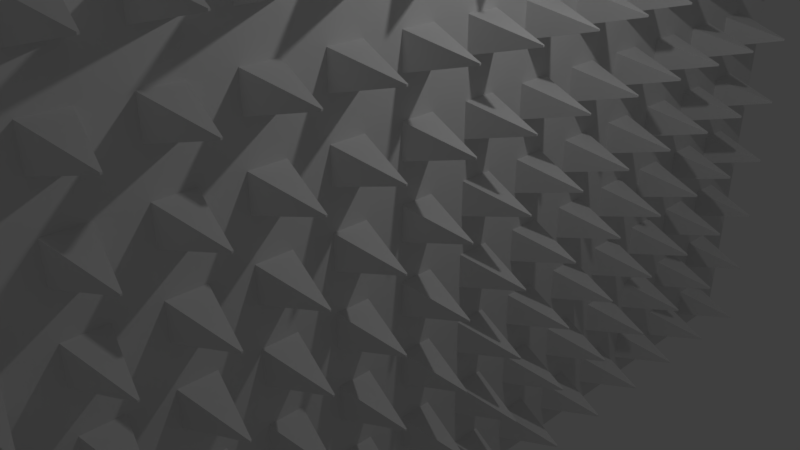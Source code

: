# Source: Spike_Wall.blend  (saved by Blender 2.79.0; exported with 4.5.12 LTS)
import bpy
from mathutils import Matrix  # noqa: F401  (used for matrix-valued properties, if any)

bpy.ops.wm.read_factory_settings(use_empty=True)
scene = bpy.context.scene
scene.name = 'Scene'

# ---- collections
col_collection_1 = bpy.data.collections.new('Collection 1'); scene.collection.children.link(col_collection_1)

# ---- materials (node trees are filled in below, after node groups)
mat_material = bpy.data.materials.new('Material')
mat_material.alpha_threshold = 0.0
mat_material.use_transparent_shadow = False
mat_material.roughness = 0.5
mat_material.line_color = (0.0, 0.0, 0.0, 1.0)

# ---- material node trees

# ---- world
world_world = bpy.data.worlds.new('World'); scene.world = world_world
world_world.color = (0.05088, 0.05088, 0.05088)
world_world.use_sun_shadow = False
world_world.sun_shadow_jitter_overblur = 0.0
world_world.cycles.sampling_method = 'MANUAL'

# ---- cameras
cam_camera = bpy.data.cameras.new('Camera')
cam_camera.clip_end = 100.0
cam_camera.lens = 35.0
cam_camera.sensor_width = 32.0
cam_camera.sensor_height = 18.0
cam_camera.ortho_scale = 7.314
cam_camera.dof.focus_distance = 0.0
cam_camera.dof.aperture_fstop = 128.0

# ---- lights
light_lamp = bpy.data.lights.new('Lamp', 'POINT')
light_lamp.transmission_factor = 0.0
light_lamp.cutoff_distance = 30.0
light_lamp.energy = 100.0
light_lamp.shadow_buffer_clip_start = 1.001
light_lamp.shadow_soft_size = 0.1
light_lamp.shadow_maximum_resolution = 0.006
light_lamp.use_absolute_resolution = True

# ---- meshes
me_cube_001 = bpy.data.meshes.new('Cube.001')
me_cube_001.from_pydata([(-0.8569, -7.499, 3.704), (-0.8569, -7.499, 4.343), (-0.8569, -6.86, 3.704), (-0.8569, -6.86, 4.343), (0.3609, -7.19, 4.012), (0.3609, -7.19, 4.034), (0.3609, -7.168, 4.012), (0.3609, -7.168, 4.034), (-0.8569, -6.499, 3.704), (-0.8569, -6.499, 4.343), (-0.8569, -5.86, 3.704), (-0.8569, -5.86, 4.343), (0.3609, -6.19, 4.012), (0.3609, -6.19, 4.034), (0.3609, -6.168, 4.012), (0.3609, -6.168, 4.034), (-0.8569, -5.499, 3.704), (-0.8569, -5.499, 4.343), (-0.8569, -4.86, 3.704), (-0.8569, -4.86, 4.343), (0.3609, -5.19, 4.012), (0.3609, -5.19, 4.034), (0.3609, -5.168, 4.012), (0.3609, -5.168, 4.034), (-0.8569, -4.499, 3.704), (-0.8569, -4.499, 4.343), (-0.8569, -3.86, 3.704), (-0.8569, -3.86, 4.343), (0.3609, -4.19, 4.012), (0.3609, -4.19, 4.034), (0.3609, -4.168, 4.012), (0.3609, -4.168, 4.034), (-0.8569, -3.499, 3.704), (-0.8569, -3.499, 4.343), (-0.8569, -2.86, 3.704), (-0.8569, -2.86, 4.343), (0.3609, -3.19, 4.012), (0.3609, -3.19, 4.034), (0.3609, -3.168, 4.012), (0.3609, -3.168, 4.034), (-0.8569, -2.499, 3.704), (-0.8569, -2.499, 4.343), (-0.8569, -1.86, 3.704), (-0.8569, -1.86, 4.343), (0.3609, -2.19, 4.012), (0.3609, -2.19, 4.034), (0.3609, -2.168, 4.012), (0.3609, -2.168, 4.034), (-0.8569, -1.499, 3.704), (-0.8569, -1.499, 4.343), (-0.8569, -0.8598, 3.704), (-0.8569, -0.8598, 4.343), (0.3609, -1.19, 4.012), (0.3609, -1.19, 4.034), (0.3609, -1.168, 4.012), (0.3609, -1.168, 4.034), (-0.8569, -0.4989, 3.704), (-0.8569, -0.4989, 4.343), (-0.8569, 0.1402, 3.704), (-0.8569, 0.1402, 4.343), (0.3609, -0.1903, 4.012), (0.3609, -0.1903, 4.034), (0.3609, -0.1684, 4.012), (0.3609, -0.1684, 4.034), (-0.8569, 0.5011, 3.704), (-0.8569, 0.5011, 4.343), (-0.8569, 1.14, 3.704), (-0.8569, 1.14, 4.343), (0.3609, 0.8097, 4.012), (0.3609, 0.8097, 4.034), (0.3609, 0.8316, 4.012), (0.3609, 0.8316, 4.034), (-0.8569, 1.501, 3.704), (-0.8569, 1.501, 4.343), (-0.8569, 2.14, 3.704), (-0.8569, 2.14, 4.343), (0.3609, 1.81, 4.012), (0.3609, 1.81, 4.034), (0.3609, 1.832, 4.012), (0.3609, 1.832, 4.034), (-0.8569, 2.501, 3.704), (-0.8569, 2.501, 4.343), (-0.8569, 3.14, 3.704), (-0.8569, 3.14, 4.343), (0.3609, 2.81, 4.012), (0.3609, 2.81, 4.034), (0.3609, 2.832, 4.012), (0.3609, 2.832, 4.034), (-0.8569, 3.501, 3.704), (-0.8569, 3.501, 4.343), (-0.8569, 4.14, 3.704), (-0.8569, 4.14, 4.343), (0.3609, 3.81, 4.012), (0.3609, 3.81, 4.034), (0.3609, 3.832, 4.012), (0.3609, 3.832, 4.034), (-0.8569, 4.501, 3.704), (-0.8569, 4.501, 4.343), (-0.8569, 5.14, 3.704), (-0.8569, 5.14, 4.343), (0.3609, 4.81, 4.012), (0.3609, 4.81, 4.034), (0.3609, 4.832, 4.012), (0.3609, 4.832, 4.034), (-0.8569, 5.501, 3.704), (-0.8569, 5.501, 4.343), (-0.8569, 6.14, 3.704), (-0.8569, 6.14, 4.343), (0.3609, 5.81, 4.012), (0.3609, 5.81, 4.034), (0.3609, 5.832, 4.012), (0.3609, 5.832, 4.034), (-0.8569, 6.501, 3.704), (-0.8569, 6.501, 4.343), (-0.8569, 7.14, 3.704), (-0.8569, 7.14, 4.343), (0.3609, 6.81, 4.012), (0.3609, 6.81, 4.034), (0.3609, 6.832, 4.012), (0.3609, 6.832, 4.034), (-0.8569, -7.499, 2.704), (-0.8569, -7.499, 3.343), (-0.8569, -6.86, 2.704), (-0.8569, -6.86, 3.343), (0.3609, -7.19, 3.012), (0.3609, -7.19, 3.034), (0.3609, -7.168, 3.012), (0.3609, -7.168, 3.034), (-0.8569, -6.499, 2.704), (-0.8569, -6.499, 3.343), (-0.8569, -5.86, 2.704), (-0.8569, -5.86, 3.343), (0.3609, -6.19, 3.012), (0.3609, -6.19, 3.034), (0.3609, -6.168, 3.012), (0.3609, -6.168, 3.034), (-0.8569, -5.499, 2.704), (-0.8569, -5.499, 3.343), (-0.8569, -4.86, 2.704), (-0.8569, -4.86, 3.343), (0.3609, -5.19, 3.012), (0.3609, -5.19, 3.034), (0.3609, -5.168, 3.012), (0.3609, -5.168, 3.034), (-0.8569, -4.499, 2.704), (-0.8569, -4.499, 3.343), (-0.8569, -3.86, 2.704), (-0.8569, -3.86, 3.343), (0.3609, -4.19, 3.012), (0.3609, -4.19, 3.034), (0.3609, -4.168, 3.012), (0.3609, -4.168, 3.034), (-0.8569, -3.499, 2.704), (-0.8569, -3.499, 3.343), (-0.8569, -2.86, 2.704), (-0.8569, -2.86, 3.343), (0.3609, -3.19, 3.012), (0.3609, -3.19, 3.034), (0.3609, -3.168, 3.012), (0.3609, -3.168, 3.034), (-0.8569, -2.499, 2.704), (-0.8569, -2.499, 3.343), (-0.8569, -1.86, 2.704), (-0.8569, -1.86, 3.343), (0.3609, -2.19, 3.012), (0.3609, -2.19, 3.034), (0.3609, -2.168, 3.012), (0.3609, -2.168, 3.034), (-0.8569, -1.499, 2.704), (-0.8569, -1.499, 3.343), (-0.8569, -0.8598, 2.704), (-0.8569, -0.8598, 3.343), (0.3609, -1.19, 3.012), (0.3609, -1.19, 3.034), (0.3609, -1.168, 3.012), (0.3609, -1.168, 3.034), (-0.8569, -0.4989, 2.704), (-0.8569, -0.4989, 3.343), (-0.8569, 0.1402, 2.704), (-0.8569, 0.1402, 3.343), (0.3609, -0.1903, 3.012), (0.3609, -0.1903, 3.034), (0.3609, -0.1684, 3.012), (0.3609, -0.1684, 3.034), (-0.8569, 0.5011, 2.704), (-0.8569, 0.5011, 3.343), (-0.8569, 1.14, 2.704), (-0.8569, 1.14, 3.343), (0.3609, 0.8097, 3.012), (0.3609, 0.8097, 3.034), (0.3609, 0.8316, 3.012), (0.3609, 0.8316, 3.034), (-0.8569, 1.501, 2.704), (-0.8569, 1.501, 3.343), (-0.8569, 2.14, 2.704), (-0.8569, 2.14, 3.343), (0.3609, 1.81, 3.012), (0.3609, 1.81, 3.034), (0.3609, 1.832, 3.012), (0.3609, 1.832, 3.034), (-0.8569, 2.501, 2.704), (-0.8569, 2.501, 3.343), (-0.8569, 3.14, 2.704), (-0.8569, 3.14, 3.343), (0.3609, 2.81, 3.012), (0.3609, 2.81, 3.034), (0.3609, 2.832, 3.012), (0.3609, 2.832, 3.034), (-0.8569, 3.501, 2.704), (-0.8569, 3.501, 3.343), (-0.8569, 4.14, 2.704), (-0.8569, 4.14, 3.343), (0.3609, 3.81, 3.012), (0.3609, 3.81, 3.034), (0.3609, 3.832, 3.012), (0.3609, 3.832, 3.034), (-0.8569, 4.501, 2.704), (-0.8569, 4.501, 3.343), (-0.8569, 5.14, 2.704), (-0.8569, 5.14, 3.343), (0.3609, 4.81, 3.012), (0.3609, 4.81, 3.034), (0.3609, 4.832, 3.012), (0.3609, 4.832, 3.034), (-0.8569, 5.501, 2.704), (-0.8569, 5.501, 3.343), (-0.8569, 6.14, 2.704), (-0.8569, 6.14, 3.343), (0.3609, 5.81, 3.012), (0.3609, 5.81, 3.034), (0.3609, 5.832, 3.012), (0.3609, 5.832, 3.034), (-0.8569, 6.501, 2.704), (-0.8569, 6.501, 3.343), (-0.8569, 7.14, 2.704), (-0.8569, 7.14, 3.343), (0.3609, 6.81, 3.012), (0.3609, 6.81, 3.034), (0.3609, 6.832, 3.012), (0.3609, 6.832, 3.034), (-0.8569, -7.499, 1.704), (-0.8569, -7.499, 2.343), (-0.8569, -6.86, 1.704), (-0.8569, -6.86, 2.343), (0.3609, -7.19, 2.012), (0.3609, -7.19, 2.034), (0.3609, -7.168, 2.012), (0.3609, -7.168, 2.034), (-0.8569, -6.499, 1.704), (-0.8569, -6.499, 2.343), (-0.8569, -5.86, 1.704), (-0.8569, -5.86, 2.343), (0.3609, -6.19, 2.012), (0.3609, -6.19, 2.034), (0.3609, -6.168, 2.012), (0.3609, -6.168, 2.034), (-0.8569, -5.499, 1.704), (-0.8569, -5.499, 2.343), (-0.8569, -4.86, 1.704), (-0.8569, -4.86, 2.343), (0.3609, -5.19, 2.012), (0.3609, -5.19, 2.034), (0.3609, -5.168, 2.012), (0.3609, -5.168, 2.034), (-0.8569, -4.499, 1.704), (-0.8569, -4.499, 2.343), (-0.8569, -3.86, 1.704), (-0.8569, -3.86, 2.343), (0.3609, -4.19, 2.012), (0.3609, -4.19, 2.034), (0.3609, -4.168, 2.012), (0.3609, -4.168, 2.034), (-0.8569, -3.499, 1.704), (-0.8569, -3.499, 2.343), (-0.8569, -2.86, 1.704), (-0.8569, -2.86, 2.343), (0.3609, -3.19, 2.012), (0.3609, -3.19, 2.034), (0.3609, -3.168, 2.012), (0.3609, -3.168, 2.034), (-0.8569, -2.499, 1.704), (-0.8569, -2.499, 2.343), (-0.8569, -1.86, 1.704), (-0.8569, -1.86, 2.343), (0.3609, -2.19, 2.012), (0.3609, -2.19, 2.034), (0.3609, -2.168, 2.012), (0.3609, -2.168, 2.034), (-0.8569, -1.499, 1.704), (-0.8569, -1.499, 2.343), (-0.8569, -0.8598, 1.704), (-0.8569, -0.8598, 2.343), (0.3609, -1.19, 2.012), (0.3609, -1.19, 2.034), (0.3609, -1.168, 2.012), (0.3609, -1.168, 2.034), (-0.8569, -0.4989, 1.704), (-0.8569, -0.4989, 2.343), (-0.8569, 0.1402, 1.704), (-0.8569, 0.1402, 2.343), (0.3609, -0.1903, 2.012), (0.3609, -0.1903, 2.034), (0.3609, -0.1684, 2.012), (0.3609, -0.1684, 2.034), (-0.8569, 0.5011, 1.704), (-0.8569, 0.5011, 2.343), (-0.8569, 1.14, 1.704), (-0.8569, 1.14, 2.343), (0.3609, 0.8097, 2.012), (0.3609, 0.8097, 2.034), (0.3609, 0.8316, 2.012), (0.3609, 0.8316, 2.034), (-0.8569, 1.501, 1.704), (-0.8569, 1.501, 2.343), (-0.8569, 2.14, 1.704), (-0.8569, 2.14, 2.343), (0.3609, 1.81, 2.012), (0.3609, 1.81, 2.034), (0.3609, 1.832, 2.012), (0.3609, 1.832, 2.034), (-0.8569, 2.501, 1.704), (-0.8569, 2.501, 2.343), (-0.8569, 3.14, 1.704), (-0.8569, 3.14, 2.343), (0.3609, 2.81, 2.012), (0.3609, 2.81, 2.034), (0.3609, 2.832, 2.012), (0.3609, 2.832, 2.034), (-0.8569, 3.501, 1.704), (-0.8569, 3.501, 2.343), (-0.8569, 4.14, 1.704), (-0.8569, 4.14, 2.343), (0.3609, 3.81, 2.012), (0.3609, 3.81, 2.034), (0.3609, 3.832, 2.012), (0.3609, 3.832, 2.034), (-0.8569, 4.501, 1.704), (-0.8569, 4.501, 2.343), (-0.8569, 5.14, 1.704), (-0.8569, 5.14, 2.343), (0.3609, 4.81, 2.012), (0.3609, 4.81, 2.034), (0.3609, 4.832, 2.012), (0.3609, 4.832, 2.034), (-0.8569, 5.501, 1.704), (-0.8569, 5.501, 2.343), (-0.8569, 6.14, 1.704), (-0.8569, 6.14, 2.343), (0.3609, 5.81, 2.012), (0.3609, 5.81, 2.034), (0.3609, 5.832, 2.012), (0.3609, 5.832, 2.034), (-0.8569, 6.501, 1.704), (-0.8569, 6.501, 2.343), (-0.8569, 7.14, 1.704), (-0.8569, 7.14, 2.343), (0.3609, 6.81, 2.012), (0.3609, 6.81, 2.034), (0.3609, 6.832, 2.012), (0.3609, 6.832, 2.034), (-0.8569, -7.499, 0.7039), (-0.8569, -7.499, 1.343), (-0.8569, -6.86, 0.7039), (-0.8569, -6.86, 1.343), (0.3609, -7.19, 1.012), (0.3609, -7.19, 1.034), (0.3609, -7.168, 1.012), (0.3609, -7.168, 1.034), (-0.8569, -6.499, 0.7039), (-0.8569, -6.499, 1.343), (-0.8569, -5.86, 0.7039), (-0.8569, -5.86, 1.343), (0.3609, -6.19, 1.012), (0.3609, -6.19, 1.034), (0.3609, -6.168, 1.012), (0.3609, -6.168, 1.034), (-0.8569, -5.499, 0.7039), (-0.8569, -5.499, 1.343), (-0.8569, -4.86, 0.7039), (-0.8569, -4.86, 1.343), (0.3609, -5.19, 1.012), (0.3609, -5.19, 1.034), (0.3609, -5.168, 1.012), (0.3609, -5.168, 1.034), (-0.8569, -4.499, 0.7039), (-0.8569, -4.499, 1.343), (-0.8569, -3.86, 0.7039), (-0.8569, -3.86, 1.343), (0.3609, -4.19, 1.012), (0.3609, -4.19, 1.034), (0.3609, -4.168, 1.012), (0.3609, -4.168, 1.034), (-0.8569, -3.499, 0.7039), (-0.8569, -3.499, 1.343), (-0.8569, -2.86, 0.7039), (-0.8569, -2.86, 1.343), (0.3609, -3.19, 1.012), (0.3609, -3.19, 1.034), (0.3609, -3.168, 1.012), (0.3609, -3.168, 1.034), (-0.8569, -2.499, 0.7039), (-0.8569, -2.499, 1.343), (-0.8569, -1.86, 0.7039), (-0.8569, -1.86, 1.343), (0.3609, -2.19, 1.012), (0.3609, -2.19, 1.034), (0.3609, -2.168, 1.012), (0.3609, -2.168, 1.034), (-0.8569, -1.499, 0.7039), (-0.8569, -1.499, 1.343), (-0.8569, -0.8598, 0.7039), (-0.8569, -0.8598, 1.343), (0.3609, -1.19, 1.012), (0.3609, -1.19, 1.034), (0.3609, -1.168, 1.012), (0.3609, -1.168, 1.034), (-0.8569, -0.4989, 0.7039), (-0.8569, -0.4989, 1.343), (-0.8569, 0.1402, 0.7039), (-0.8569, 0.1402, 1.343), (0.3609, -0.1903, 1.012), (0.3609, -0.1903, 1.034), (0.3609, -0.1684, 1.012), (0.3609, -0.1684, 1.034), (-0.8569, 0.5011, 0.7039), (-0.8569, 0.5011, 1.343), (-0.8569, 1.14, 0.7039), (-0.8569, 1.14, 1.343), (0.3609, 0.8097, 1.012), (0.3609, 0.8097, 1.034), (0.3609, 0.8316, 1.012), (0.3609, 0.8316, 1.034), (-0.8569, 1.501, 0.7039), (-0.8569, 1.501, 1.343), (-0.8569, 2.14, 0.7039), (-0.8569, 2.14, 1.343), (0.3609, 1.81, 1.012), (0.3609, 1.81, 1.034), (0.3609, 1.832, 1.012), (0.3609, 1.832, 1.034), (-0.8569, 2.501, 0.7039), (-0.8569, 2.501, 1.343), (-0.8569, 3.14, 0.7039), (-0.8569, 3.14, 1.343), (0.3609, 2.81, 1.012), (0.3609, 2.81, 1.034), (0.3609, 2.832, 1.012), (0.3609, 2.832, 1.034), (-0.8569, 3.501, 0.7039), (-0.8569, 3.501, 1.343), (-0.8569, 4.14, 0.7039), (-0.8569, 4.14, 1.343), (0.3609, 3.81, 1.012), (0.3609, 3.81, 1.034), (0.3609, 3.832, 1.012), (0.3609, 3.832, 1.034), (-0.8569, 4.501, 0.7039), (-0.8569, 4.501, 1.343), (-0.8569, 5.14, 0.7039), (-0.8569, 5.14, 1.343), (0.3609, 4.81, 1.012), (0.3609, 4.81, 1.034), (0.3609, 4.832, 1.012), (0.3609, 4.832, 1.034), (-0.8569, 5.501, 0.7039), (-0.8569, 5.501, 1.343), (-0.8569, 6.14, 0.7039), (-0.8569, 6.14, 1.343), (0.3609, 5.81, 1.012), (0.3609, 5.81, 1.034), (0.3609, 5.832, 1.012), (0.3609, 5.832, 1.034), (-0.8569, 6.501, 0.7039), (-0.8569, 6.501, 1.343), (-0.8569, 7.14, 0.7039), (-0.8569, 7.14, 1.343), (0.3609, 6.81, 1.012), (0.3609, 6.81, 1.034), (0.3609, 6.832, 1.012), (0.3609, 6.832, 1.034), (-0.8569, -7.499, -0.2961), (-0.8569, -7.499, 0.343), (-0.8569, -6.86, -0.2961), (-0.8569, -6.86, 0.343), (0.3609, -7.19, 0.01249), (0.3609, -7.19, 0.03442), (0.3609, -7.168, 0.01249), (0.3609, -7.168, 0.03442), (-0.8569, -6.499, -0.2961), (-0.8569, -6.499, 0.343), (-0.8569, -5.86, -0.2961), (-0.8569, -5.86, 0.343), (0.3609, -6.19, 0.01249), (0.3609, -6.19, 0.03442), (0.3609, -6.168, 0.01249), (0.3609, -6.168, 0.03442), (-0.8569, -5.499, -0.2961), (-0.8569, -5.499, 0.343), (-0.8569, -4.86, -0.2961), (-0.8569, -4.86, 0.343), (0.3609, -5.19, 0.01249), (0.3609, -5.19, 0.03442), (0.3609, -5.168, 0.01249), (0.3609, -5.168, 0.03442), (-0.8569, -4.499, -0.2961), (-0.8569, -4.499, 0.343), (-0.8569, -3.86, -0.2961), (-0.8569, -3.86, 0.343), (0.3609, -4.19, 0.01249), (0.3609, -4.19, 0.03442), (0.3609, -4.168, 0.01249), (0.3609, -4.168, 0.03442), (-0.8569, -3.499, -0.2961), (-0.8569, -3.499, 0.343), (-0.8569, -2.86, -0.2961), (-0.8569, -2.86, 0.343), (0.3609, -3.19, 0.01249), (0.3609, -3.19, 0.03442), (0.3609, -3.168, 0.01249), (0.3609, -3.168, 0.03442), (-0.8569, -2.499, -0.2961), (-0.8569, -2.499, 0.343), (-0.8569, -1.86, -0.2961), (-0.8569, -1.86, 0.343), (0.3609, -2.19, 0.01249), (0.3609, -2.19, 0.03442), (0.3609, -2.168, 0.01249), (0.3609, -2.168, 0.03442), (-0.8569, -1.499, -0.2961), (-0.8569, -1.499, 0.343), (-0.8569, -0.8598, -0.2961), (-0.8569, -0.8598, 0.343), (0.3609, -1.19, 0.01249), (0.3609, -1.19, 0.03442), (0.3609, -1.168, 0.01249), (0.3609, -1.168, 0.03442), (-0.8569, -0.4989, -0.2961), (-0.8569, -0.4989, 0.343), (-0.8569, 0.1402, -0.2961), (-0.8569, 0.1402, 0.343), (0.3609, -0.1903, 0.01249), (0.3609, -0.1903, 0.03442), (0.3609, -0.1684, 0.01249), (0.3609, -0.1684, 0.03442), (-0.8569, 0.5011, -0.2961), (-0.8569, 0.5011, 0.343), (-0.8569, 1.14, -0.2961), (-0.8569, 1.14, 0.343), (0.3609, 0.8097, 0.01249), (0.3609, 0.8097, 0.03442), (0.3609, 0.8316, 0.01249), (0.3609, 0.8316, 0.03442), (-0.8569, 1.501, -0.2961), (-0.8569, 1.501, 0.343), (-0.8569, 2.14, -0.2961), (-0.8569, 2.14, 0.343), (0.3609, 1.81, 0.01249), (0.3609, 1.81, 0.03442), (0.3609, 1.832, 0.01249), (0.3609, 1.832, 0.03442), (-0.8569, 2.501, -0.2961), (-0.8569, 2.501, 0.343), (-0.8569, 3.14, -0.2961), (-0.8569, 3.14, 0.343), (0.3609, 2.81, 0.01249), (0.3609, 2.81, 0.03442), (0.3609, 2.832, 0.01249), (0.3609, 2.832, 0.03442), (-0.8569, 3.501, -0.2961), (-0.8569, 3.501, 0.343), (-0.8569, 4.14, -0.2961), (-0.8569, 4.14, 0.343), (0.3609, 3.81, 0.01249), (0.3609, 3.81, 0.03442), (0.3609, 3.832, 0.01249), (0.3609, 3.832, 0.03442), (-0.8569, 4.501, -0.2961), (-0.8569, 4.501, 0.343), (-0.8569, 5.14, -0.2961), (-0.8569, 5.14, 0.343), (0.3609, 4.81, 0.01249), (0.3609, 4.81, 0.03442), (0.3609, 4.832, 0.01249), (0.3609, 4.832, 0.03442), (-0.8569, 5.501, -0.2961), (-0.8569, 5.501, 0.343), (-0.8569, 6.14, -0.2961), (-0.8569, 6.14, 0.343), (0.3609, 5.81, 0.01249), (0.3609, 5.81, 0.03442), (0.3609, 5.832, 0.01249), (0.3609, 5.832, 0.03442), (-0.8569, 6.501, -0.2961), (-0.8569, 6.501, 0.343), (-0.8569, 7.14, -0.2961), (-0.8569, 7.14, 0.343), (0.3609, 6.81, 0.01249), (0.3609, 6.81, 0.03442), (0.3609, 6.832, 0.01249), (0.3609, 6.832, 0.03442), (-0.8569, -7.499, -1.296), (-0.8569, -7.499, -0.657), (-0.8569, -6.86, -1.296), (-0.8569, -6.86, -0.657), (0.3609, -7.19, -0.9875), (0.3609, -7.19, -0.9656), (0.3609, -7.168, -0.9875), (0.3609, -7.168, -0.9656), (-0.8569, -6.499, -1.296), (-0.8569, -6.499, -0.657), (-0.8569, -5.86, -1.296), (-0.8569, -5.86, -0.657), (0.3609, -6.19, -0.9875), (0.3609, -6.19, -0.9656), (0.3609, -6.168, -0.9875), (0.3609, -6.168, -0.9656), (-0.8569, -5.499, -1.296), (-0.8569, -5.499, -0.657), (-0.8569, -4.86, -1.296), (-0.8569, -4.86, -0.657), (0.3609, -5.19, -0.9875), (0.3609, -5.19, -0.9656), (0.3609, -5.168, -0.9875), (0.3609, -5.168, -0.9656), (-0.8569, -4.499, -1.296), (-0.8569, -4.499, -0.657), (-0.8569, -3.86, -1.296), (-0.8569, -3.86, -0.657), (0.3609, -4.19, -0.9875), (0.3609, -4.19, -0.9656), (0.3609, -4.168, -0.9875), (0.3609, -4.168, -0.9656), (-0.8569, -3.499, -1.296), (-0.8569, -3.499, -0.657), (-0.8569, -2.86, -1.296), (-0.8569, -2.86, -0.657), (0.3609, -3.19, -0.9875), (0.3609, -3.19, -0.9656), (0.3609, -3.168, -0.9875), (0.3609, -3.168, -0.9656), (-0.8569, -2.499, -1.296), (-0.8569, -2.499, -0.657), (-0.8569, -1.86, -1.296), (-0.8569, -1.86, -0.657), (0.3609, -2.19, -0.9875), (0.3609, -2.19, -0.9656), (0.3609, -2.168, -0.9875), (0.3609, -2.168, -0.9656), (-0.8569, -1.499, -1.296), (-0.8569, -1.499, -0.657), (-0.8569, -0.8598, -1.296), (-0.8569, -0.8598, -0.657), (0.3609, -1.19, -0.9875), (0.3609, -1.19, -0.9656), (0.3609, -1.168, -0.9875), (0.3609, -1.168, -0.9656), (-0.8569, -0.4989, -1.296), (-0.8569, -0.4989, -0.657), (-0.8569, 0.1402, -1.296), (-0.8569, 0.1402, -0.657), (0.3609, -0.1903, -0.9875), (0.3609, -0.1903, -0.9656), (0.3609, -0.1684, -0.9875), (0.3609, -0.1684, -0.9656), (-0.8569, 0.5011, -1.296), (-0.8569, 0.5011, -0.657), (-0.8569, 1.14, -1.296), (-0.8569, 1.14, -0.657), (0.3609, 0.8097, -0.9875), (0.3609, 0.8097, -0.9656), (0.3609, 0.8316, -0.9875), (0.3609, 0.8316, -0.9656), (-0.8569, 1.501, -1.296), (-0.8569, 1.501, -0.657), (-0.8569, 2.14, -1.296), (-0.8569, 2.14, -0.657), (0.3609, 1.81, -0.9875), (0.3609, 1.81, -0.9656), (0.3609, 1.832, -0.9875), (0.3609, 1.832, -0.9656), (-0.8569, 2.501, -1.296), (-0.8569, 2.501, -0.657), (-0.8569, 3.14, -1.296), (-0.8569, 3.14, -0.657), (0.3609, 2.81, -0.9875), (0.3609, 2.81, -0.9656), (0.3609, 2.832, -0.9875), (0.3609, 2.832, -0.9656), (-0.8569, 3.501, -1.296), (-0.8569, 3.501, -0.657), (-0.8569, 4.14, -1.296), (-0.8569, 4.14, -0.657), (0.3609, 3.81, -0.9875), (0.3609, 3.81, -0.9656), (0.3609, 3.832, -0.9875), (0.3609, 3.832, -0.9656), (-0.8569, 4.501, -1.296), (-0.8569, 4.501, -0.657), (-0.8569, 5.14, -1.296), (-0.8569, 5.14, -0.657), (0.3609, 4.81, -0.9875), (0.3609, 4.81, -0.9656), (0.3609, 4.832, -0.9875), (0.3609, 4.832, -0.9656), (-0.8569, 5.501, -1.296), (-0.8569, 5.501, -0.657), (-0.8569, 6.14, -1.296), (-0.8569, 6.14, -0.657), (0.3609, 5.81, -0.9875), (0.3609, 5.81, -0.9656), (0.3609, 5.832, -0.9875), (0.3609, 5.832, -0.9656), (-0.8569, 6.501, -1.296), (-0.8569, 6.501, -0.657), (-0.8569, 7.14, -1.296), (-0.8569, 7.14, -0.657), (0.3609, 6.81, -0.9875), (0.3609, 6.81, -0.9656), (0.3609, 6.832, -0.9875), (0.3609, 6.832, -0.9656), (-0.8569, -7.499, -2.296), (-0.8569, -7.499, -1.657), (-0.8569, -6.86, -2.296), (-0.8569, -6.86, -1.657), (0.3609, -7.19, -1.988), (0.3609, -7.19, -1.966), (0.3609, -7.168, -1.988), (0.3609, -7.168, -1.966), (-0.8569, -6.499, -2.296), (-0.8569, -6.499, -1.657), (-0.8569, -5.86, -2.296), (-0.8569, -5.86, -1.657), (0.3609, -6.19, -1.988), (0.3609, -6.19, -1.966), (0.3609, -6.168, -1.988), (0.3609, -6.168, -1.966), (-0.8569, -5.499, -2.296), (-0.8569, -5.499, -1.657), (-0.8569, -4.86, -2.296), (-0.8569, -4.86, -1.657), (0.3609, -5.19, -1.988), (0.3609, -5.19, -1.966), (0.3609, -5.168, -1.988), (0.3609, -5.168, -1.966), (-0.8569, -4.499, -2.296), (-0.8569, -4.499, -1.657), (-0.8569, -3.86, -2.296), (-0.8569, -3.86, -1.657), (0.3609, -4.19, -1.988), (0.3609, -4.19, -1.966), (0.3609, -4.168, -1.988), (0.3609, -4.168, -1.966), (-0.8569, -3.499, -2.296), (-0.8569, -3.499, -1.657), (-0.8569, -2.86, -2.296), (-0.8569, -2.86, -1.657), (0.3609, -3.19, -1.988), (0.3609, -3.19, -1.966), (0.3609, -3.168, -1.988), (0.3609, -3.168, -1.966), (-0.8569, -2.499, -2.296), (-0.8569, -2.499, -1.657), (-0.8569, -1.86, -2.296), (-0.8569, -1.86, -1.657), (0.3609, -2.19, -1.988), (0.3609, -2.19, -1.966), (0.3609, -2.168, -1.988), (0.3609, -2.168, -1.966), (-0.8569, -1.499, -2.296), (-0.8569, -1.499, -1.657), (-0.8569, -0.8598, -2.296), (-0.8569, -0.8598, -1.657), (0.3609, -1.19, -1.988), (0.3609, -1.19, -1.966), (0.3609, -1.168, -1.988), (0.3609, -1.168, -1.966), (-0.8569, -0.4989, -2.296), (-0.8569, -0.4989, -1.657), (-0.8569, 0.1402, -2.296), (-0.8569, 0.1402, -1.657), (0.3609, -0.1903, -1.988), (0.3609, -0.1903, -1.966), (0.3609, -0.1684, -1.988), (0.3609, -0.1684, -1.966), (-0.8569, 0.5011, -2.296), (-0.8569, 0.5011, -1.657), (-0.8569, 1.14, -2.296), (-0.8569, 1.14, -1.657), (0.3609, 0.8097, -1.988), (0.3609, 0.8097, -1.966), (0.3609, 0.8316, -1.988), (0.3609, 0.8316, -1.966), (-0.8569, 1.501, -2.296), (-0.8569, 1.501, -1.657), (-0.8569, 2.14, -2.296), (-0.8569, 2.14, -1.657), (0.3609, 1.81, -1.988), (0.3609, 1.81, -1.966), (0.3609, 1.832, -1.988), (0.3609, 1.832, -1.966), (-0.8569, 2.501, -2.296), (-0.8569, 2.501, -1.657), (-0.8569, 3.14, -2.296), (-0.8569, 3.14, -1.657), (0.3609, 2.81, -1.988), (0.3609, 2.81, -1.966), (0.3609, 2.832, -1.988), (0.3609, 2.832, -1.966), (-0.8569, 3.501, -2.296), (-0.8569, 3.501, -1.657), (-0.8569, 4.14, -2.296), (-0.8569, 4.14, -1.657), (0.3609, 3.81, -1.988), (0.3609, 3.81, -1.966), (0.3609, 3.832, -1.988), (0.3609, 3.832, -1.966), (-0.8569, 4.501, -2.296), (-0.8569, 4.501, -1.657), (-0.8569, 5.14, -2.296), (-0.8569, 5.14, -1.657), (0.3609, 4.81, -1.988), (0.3609, 4.81, -1.966), (0.3609, 4.832, -1.988), (0.3609, 4.832, -1.966), (-0.8569, 5.501, -2.296), (-0.8569, 5.501, -1.657), (-0.8569, 6.14, -2.296), (-0.8569, 6.14, -1.657), (0.3609, 5.81, -1.988), (0.3609, 5.81, -1.966), (0.3609, 5.832, -1.988), (0.3609, 5.832, -1.966), (-0.8569, 6.501, -2.296), (-0.8569, 6.501, -1.657), (-0.8569, 7.14, -2.296), (-0.8569, 7.14, -1.657), (0.3609, 6.81, -1.988), (0.3609, 6.81, -1.966), (0.3609, 6.832, -1.988), (0.3609, 6.832, -1.966), (-0.8569, -7.499, -3.296), (-0.8569, -7.499, -2.657), (-0.8569, -6.86, -3.296), (-0.8569, -6.86, -2.657), (0.3609, -7.19, -2.988), (0.3609, -7.19, -2.966), (0.3609, -7.168, -2.988), (0.3609, -7.168, -2.966), (-0.8569, -6.499, -3.296), (-0.8569, -6.499, -2.657), (-0.8569, -5.86, -3.296), (-0.8569, -5.86, -2.657), (0.3609, -6.19, -2.988), (0.3609, -6.19, -2.966), (0.3609, -6.168, -2.988), (0.3609, -6.168, -2.966), (-0.8569, -5.499, -3.296), (-0.8569, -5.499, -2.657), (-0.8569, -4.86, -3.296), (-0.8569, -4.86, -2.657), (0.3609, -5.19, -2.988), (0.3609, -5.19, -2.966), (0.3609, -5.168, -2.988), (0.3609, -5.168, -2.966), (-0.8569, -4.499, -3.296), (-0.8569, -4.499, -2.657), (-0.8569, -3.86, -3.296), (-0.8569, -3.86, -2.657), (0.3609, -4.19, -2.988), (0.3609, -4.19, -2.966), (0.3609, -4.168, -2.988), (0.3609, -4.168, -2.966), (-0.8569, -3.499, -3.296), (-0.8569, -3.499, -2.657), (-0.8569, -2.86, -3.296), (-0.8569, -2.86, -2.657), (0.3609, -3.19, -2.988), (0.3609, -3.19, -2.966), (0.3609, -3.168, -2.988), (0.3609, -3.168, -2.966), (-0.8569, -2.499, -3.296), (-0.8569, -2.499, -2.657), (-0.8569, -1.86, -3.296), (-0.8569, -1.86, -2.657), (0.3609, -2.19, -2.988), (0.3609, -2.19, -2.966), (0.3609, -2.168, -2.988), (0.3609, -2.168, -2.966), (-0.8569, -1.499, -3.296), (-0.8569, -1.499, -2.657), (-0.8569, -0.8598, -3.296), (-0.8569, -0.8598, -2.657), (0.3609, -1.19, -2.988), (0.3609, -1.19, -2.966), (0.3609, -1.168, -2.988), (0.3609, -1.168, -2.966), (-0.8569, -0.4989, -3.296), (-0.8569, -0.4989, -2.657), (-0.8569, 0.1402, -3.296), (-0.8569, 0.1402, -2.657), (0.3609, -0.1903, -2.988), (0.3609, -0.1903, -2.966), (0.3609, -0.1684, -2.988), (0.3609, -0.1684, -2.966), (-0.8569, 0.5011, -3.296), (-0.8569, 0.5011, -2.657), (-0.8569, 1.14, -3.296), (-0.8569, 1.14, -2.657), (0.3609, 0.8097, -2.988), (0.3609, 0.8097, -2.966), (0.3609, 0.8316, -2.988), (0.3609, 0.8316, -2.966), (-0.8569, 1.501, -3.296), (-0.8569, 1.501, -2.657), (-0.8569, 2.14, -3.296), (-0.8569, 2.14, -2.657), (0.3609, 1.81, -2.988), (0.3609, 1.81, -2.966), (0.3609, 1.832, -2.988), (0.3609, 1.832, -2.966), (-0.8569, 2.501, -3.296), (-0.8569, 2.501, -2.657), (-0.8569, 3.14, -3.296), (-0.8569, 3.14, -2.657), (0.3609, 2.81, -2.988), (0.3609, 2.81, -2.966), (0.3609, 2.832, -2.988), (0.3609, 2.832, -2.966), (-0.8569, 3.501, -3.296), (-0.8569, 3.501, -2.657), (-0.8569, 4.14, -3.296), (-0.8569, 4.14, -2.657), (0.3609, 3.81, -2.988), (0.3609, 3.81, -2.966), (0.3609, 3.832, -2.988), (0.3609, 3.832, -2.966), (-0.8569, 4.501, -3.296), (-0.8569, 4.501, -2.657), (-0.8569, 5.14, -3.296), (-0.8569, 5.14, -2.657), (0.3609, 4.81, -2.988), (0.3609, 4.81, -2.966), (0.3609, 4.832, -2.988), (0.3609, 4.832, -2.966), (-0.8569, 5.501, -3.296), (-0.8569, 5.501, -2.657), (-0.8569, 6.14, -3.296), (-0.8569, 6.14, -2.657), (0.3609, 5.81, -2.988), (0.3609, 5.81, -2.966), (0.3609, 5.832, -2.988), (0.3609, 5.832, -2.966), (-0.8569, 6.501, -3.296), (-0.8569, 6.501, -2.657), (-0.8569, 7.14, -3.296), (-0.8569, 7.14, -2.657), (0.3609, 6.81, -2.988), (0.3609, 6.81, -2.966), (0.3609, 6.832, -2.988), (0.3609, 6.832, -2.966), (-0.5159, 7.814, -3.598), (-0.6159, 7.814, -3.698), (-0.6159, 7.914, -3.598), (-0.5159, -8.198, -3.598), (-0.6159, -8.298, -3.598), (-0.6159, -8.198, -3.698), (-2.416, -8.298, -3.598), (-2.516, -8.198, -3.598), (-2.416, -8.198, -3.698), (-2.416, 7.914, -3.598), (-2.416, 7.814, -3.698), (-2.516, 7.814, -3.598), (-0.6159, 7.914, 4.612), (-0.6159, 7.814, 4.712), (-0.5159, 7.814, 4.612), (-0.6159, -8.298, 4.612), (-0.5159, -8.198, 4.612), (-0.6159, -8.198, 4.712), (-2.516, -8.198, 4.612), (-2.416, -8.298, 4.612), (-2.416, -8.198, 4.712), (-2.516, 7.814, 4.612), (-2.416, 7.814, 4.712), (-2.416, 7.914, 4.612), (-0.6159, 7.914, -3.103), (-0.6159, 7.914, -1.817), (-0.6159, 7.914, -0.5313), (-0.6159, 7.914, 0.7544), (-0.6159, 7.914, 2.04), (-0.6159, 7.914, 3.326), (-0.5159, 7.814, 3.326), (-0.5159, 7.814, 2.04), (-0.5159, 7.814, 0.7544), (-0.5159, 7.814, -0.5313), (-0.5159, 7.814, -1.817), (-0.5159, 7.814, -3.103), (-0.5159, -8.198, -3.103), (-0.5159, -8.198, -1.817), (-0.5159, -8.198, -0.5313), (-0.5159, -8.198, 0.7544), (-0.5159, -8.198, 2.04), (-0.5159, -8.198, 3.326), (-0.6159, -8.298, 3.326), (-0.6159, -8.298, 2.04), (-0.6159, -8.298, 0.7544), (-0.6159, -8.298, -0.5313), (-0.6159, -8.298, -1.817), (-0.6159, -8.298, -3.103), (-2.416, -8.298, -3.103), (-2.416, -8.298, -1.817), (-2.416, -8.298, -0.5313), (-2.416, -8.298, 0.7544), (-2.416, -8.298, 2.04), (-2.416, -8.298, 3.326), (-2.516, -8.198, 3.326), (-2.516, -8.198, 2.04), (-2.516, -8.198, 0.7544), (-2.516, -8.198, -0.5313), (-2.516, -8.198, -1.817), (-2.516, -8.198, -3.103), (-2.516, 7.814, -3.103), (-2.516, 7.814, -1.817), (-2.516, 7.814, -0.5313), (-2.516, 7.814, 0.7544), (-2.516, 7.814, 2.04), (-2.516, 7.814, 3.326), (-2.416, 7.914, 3.326), (-2.416, 7.914, 2.04), (-2.416, 7.914, 0.7544), (-2.416, 7.914, -0.5313), (-2.416, 7.914, -1.817), (-2.416, 7.914, -3.103), (-0.5159, 6.62, -3.598), (-0.5159, 5.139, -3.598), (-0.5159, 3.657, -3.598), (-0.5159, 2.175, -3.598), (-0.5159, 0.6931, -3.598), (-0.5159, -0.7887, -3.598), (-0.5159, -2.271, -3.598), (-0.5159, -3.752, -3.598), (-0.5159, -5.234, -3.598), (-0.5159, -6.716, -3.598), (-0.6159, -6.716, -3.698), (-0.6159, -5.234, -3.698), (-0.6159, -3.752, -3.698), (-0.6159, -2.271, -3.698), (-0.6159, -0.7887, -3.698), (-0.6159, 0.6931, -3.698), (-0.6159, 2.175, -3.698), (-0.6159, 3.657, -3.698), (-0.6159, 5.139, -3.698), (-0.6159, 6.62, -3.698), (-2.516, -6.716, -3.598), (-2.516, -5.234, -3.598), (-2.516, -3.752, -3.598), (-2.516, -2.271, -3.598), (-2.516, -0.7887, -3.598), (-2.516, 0.6931, -3.598), (-2.516, 2.175, -3.598), (-2.516, 3.657, -3.598), (-2.516, 5.139, -3.598), (-2.516, 6.62, -3.598), (-2.416, 6.62, -3.698), (-2.416, 5.139, -3.698), (-2.416, 3.657, -3.698), (-2.416, 2.175, -3.698), (-2.416, 0.6931, -3.698), (-2.416, -0.7887, -3.698), (-2.416, -2.271, -3.698), (-2.416, -3.752, -3.698), (-2.416, -5.234, -3.698), (-2.416, -6.716, -3.698), (-0.6159, 6.62, 4.712), (-0.6159, 5.139, 4.712), (-0.6159, 3.657, 4.712), (-0.6159, 2.175, 4.712), (-0.6159, 0.6931, 4.712), (-0.6159, -0.7887, 4.712), (-0.6159, -2.271, 4.712), (-0.6159, -3.752, 4.712), (-0.6159, -5.234, 4.712), (-0.6159, -6.716, 4.712), (-0.5159, -6.716, 4.612), (-0.5159, -5.234, 4.612), (-0.5159, -3.752, 4.612), (-0.5159, -2.271, 4.612), (-0.5159, -0.7887, 4.612), (-0.5159, 0.6931, 4.612), (-0.5159, 2.175, 4.612), (-0.5159, 3.657, 4.612), (-0.5159, 5.139, 4.612), (-0.5159, 6.62, 4.612), (-2.416, -6.716, 4.712), (-2.416, -5.234, 4.712), (-2.416, -3.752, 4.712), (-2.416, -2.271, 4.712), (-2.416, -0.7887, 4.712), (-2.416, 0.6931, 4.712), (-2.416, 2.175, 4.712), (-2.416, 3.657, 4.712), (-2.416, 5.139, 4.712), (-2.416, 6.62, 4.712), (-2.516, 6.62, 4.612), (-2.516, 5.139, 4.612), (-2.516, 3.657, 4.612), (-2.516, 2.175, 4.612), (-2.516, 0.6931, 4.612), (-2.516, -0.7887, 4.612), (-2.516, -2.271, 4.612), (-2.516, -3.752, 4.612), (-2.516, -5.234, 4.612), (-2.516, -6.716, 4.612), (-0.5159, 6.62, -3.103), (-0.5159, 5.139, -3.103), (-0.5159, 3.657, -3.103), (-0.5159, 2.175, -3.103), (-0.5159, 0.6931, -3.103), (-0.5159, -0.7887, -3.103), (-0.5159, -2.271, -3.103), (-0.5159, -3.752, -3.103), (-0.5159, -5.234, -3.103), (-0.5159, -6.716, -3.103), (-0.5159, 6.62, -1.817), (-0.5159, 5.139, -1.817), (-0.5159, 3.657, -1.817), (-0.5159, 2.175, -1.817), (-0.5159, 0.6931, -1.817), (-0.5159, -0.7887, -1.817), (-0.5159, -2.271, -1.817), (-0.5159, -3.752, -1.817), (-0.5159, -5.234, -1.817), (-0.5159, -6.716, -1.817), (-0.5159, 6.62, -0.5313), (-0.5159, 5.139, -0.5313), (-0.5159, 3.657, -0.5313), (-0.5159, 2.175, -0.5313), (-0.5159, 0.6931, -0.5313), (-0.5159, -0.7887, -0.5313), (-0.5159, -2.271, -0.5313), (-0.5159, -3.752, -0.5313), (-0.5159, -5.234, -0.5313), (-0.5159, -6.716, -0.5313), (-0.5159, 6.62, 0.7544), (-0.5159, 5.139, 0.7544), (-0.5159, 3.657, 0.7544), (-0.5159, 2.175, 0.7544), (-0.5159, 0.6931, 0.7544), (-0.5159, -0.7887, 0.7544), (-0.5159, -2.271, 0.7544), (-0.5159, -3.752, 0.7544), (-0.5159, -5.234, 0.7544), (-0.5159, -6.716, 0.7544), (-0.5159, 6.62, 2.04), (-0.5159, 5.139, 2.04), (-0.5159, 3.657, 2.04), (-0.5159, 2.175, 2.04), (-0.5159, 0.6931, 2.04), (-0.5159, -0.7887, 2.04), (-0.5159, -2.271, 2.04), (-0.5159, -3.752, 2.04), (-0.5159, -5.234, 2.04), (-0.5159, -6.716, 2.04), (-0.5159, 6.62, 3.326), (-0.5159, 5.139, 3.326), (-0.5159, 3.657, 3.326), (-0.5159, 2.175, 3.326), (-0.5159, 0.6931, 3.326), (-0.5159, -0.7887, 3.326), (-0.5159, -2.271, 3.326), (-0.5159, -3.752, 3.326), (-0.5159, -5.234, 3.326), (-0.5159, -6.716, 3.326), (-2.516, -6.716, -3.103), (-2.516, -5.234, -3.103), (-2.516, -3.752, -3.103), (-2.516, -2.271, -3.103), (-2.516, -0.7887, -3.103), (-2.516, 0.6931, -3.103), (-2.516, 2.175, -3.103), (-2.516, 3.657, -3.103), (-2.516, 5.139, -3.103), (-2.516, 6.62, -3.103), (-2.516, -6.716, -1.817), (-2.516, -5.234, -1.817), (-2.516, -3.752, -1.817), (-2.516, -2.271, -1.817), (-2.516, -0.7887, -1.817), (-2.516, 0.6931, -1.817), (-2.516, 2.175, -1.817), (-2.516, 3.657, -1.817), (-2.516, 5.139, -1.817), (-2.516, 6.62, -1.817), (-2.516, -6.716, -0.5313), (-2.516, -5.234, -0.5313), (-2.516, -3.752, -0.5313), (-2.516, -2.271, -0.5313), (-2.516, -0.7887, -0.5313), (-2.516, 0.6931, -0.5313), (-2.516, 2.175, -0.5313), (-2.516, 3.657, -0.5313), (-2.516, 5.139, -0.5313), (-2.516, 6.62, -0.5313), (-2.516, -6.716, 0.7544), (-2.516, -5.234, 0.7544), (-2.516, -3.752, 0.7544), (-2.516, -2.271, 0.7544), (-2.516, -0.7887, 0.7544), (-2.516, 0.6931, 0.7544), (-2.516, 2.175, 0.7544), (-2.516, 3.657, 0.7544), (-2.516, 5.139, 0.7544), (-2.516, 6.62, 0.7544), (-2.516, -6.716, 2.04), (-2.516, -5.234, 2.04), (-2.516, -3.752, 2.04), (-2.516, -2.271, 2.04), (-2.516, -0.7887, 2.04), (-2.516, 0.6931, 2.04), (-2.516, 2.175, 2.04), (-2.516, 3.657, 2.04), (-2.516, 5.139, 2.04), (-2.516, 6.62, 2.04), (-2.516, -6.716, 3.326), (-2.516, -5.234, 3.326), (-2.516, -3.752, 3.326), (-2.516, -2.271, 3.326), (-2.516, -0.7887, 3.326), (-2.516, 0.6931, 3.326), (-2.516, 2.175, 3.326), (-2.516, 3.657, 3.326), (-2.516, 5.139, 3.326), (-2.516, 6.62, 3.326), (-0.5159, -3.109, -3.598), (-0.6159, -3.109, -3.698), (-2.516, -3.109, -3.598), (-2.416, -3.109, -3.698), (-0.6525, -3.062, 4.711), (-0.5525, -3.062, 4.598), (-2.416, -3.109, 4.712), (-2.516, -3.109, 4.612), (-0.5159, -3.109, -3.103), (-0.5159, -3.109, -1.817), (-0.5159, -3.109, -0.5313), (-0.5159, -3.109, 0.7544), (-0.5159, -3.109, 2.04), (-0.5159, -3.109, 3.326), (-2.516, -3.109, -3.103), (-2.516, -3.109, -1.817), (-2.516, -3.109, -0.5313), (-2.516, -3.109, 0.7544), (-2.516, -3.109, 2.04), (-2.516, -3.109, 3.326), (-0.6159, -2.979, -3.698), (-2.516, -2.979, -3.598), (-0.5525, -3.026, 4.598), (-2.416, -2.979, 4.712), (-2.516, -2.979, -3.103), (-2.516, -2.979, -1.817), (-2.516, -2.979, -0.5313), (-2.516, -2.979, 0.7544), (-2.516, -2.979, 2.04), (-2.516, -2.979, 3.326), (-0.5159, -2.979, -3.598), (-2.416, -2.979, -3.698), (-0.6525, -3.026, 4.711), (-2.516, -2.979, 4.612), (-0.5159, -2.979, -3.103), (-0.5159, -2.979, -1.817), (-0.5159, -2.979, -0.5313), (-0.5159, -2.979, 0.7544), (-0.5159, -2.979, 2.04), (-0.5159, -2.979, 3.326), (-0.6159, 7.914, 4.314), (-0.5159, -8.198, 4.314), (-2.416, -8.298, 4.314), (-2.516, 7.814, 4.314), (-0.5159, 7.814, 4.314), (-0.6159, -8.298, 4.314), (-2.516, -8.198, 4.314), (-2.416, 7.914, 4.314), (-0.5159, 6.62, 4.314), (-0.5159, 5.139, 4.314), (-0.5159, 3.657, 4.314), (-0.5159, 2.175, 4.314), (-0.5159, 0.6931, 4.314), (-0.5159, -0.7887, 4.314), (-0.5159, -2.271, 4.314), (-0.5159, -3.752, 4.314), (-0.5159, -5.234, 4.314), (-0.5159, -6.716, 4.314), (-2.516, -6.716, 4.314), (-2.516, -5.234, 4.314), (-2.516, -3.752, 4.314), (-2.516, -2.271, 4.314), (-2.516, -0.7887, 4.314), (-2.516, 0.6931, 4.314), (-2.516, 2.175, 4.314), (-2.516, 3.657, 4.314), (-2.516, 5.139, 4.314), (-2.516, 6.62, 4.314), (-2.516, -3.109, 4.314), (-0.5159, -2.965, 4.314), (-0.5159, -2.952, 4.314), (-2.516, -2.979, 4.314), (-0.5159, -3.155, -3.598), (-2.416, -3.155, -3.698), (-0.6159, -3.102, 4.712), (-2.516, -3.155, 4.612), (-0.5159, -3.155, -3.103), (-0.5159, -3.155, -1.817), (-0.5159, -3.155, -0.5313), (-0.5159, -3.155, 0.7544), (-0.5159, -3.155, 2.04), (-0.5159, -3.155, 3.326), (-0.6159, -3.155, -3.698), (-2.516, -3.155, -3.598), (-0.5159, -3.102, 4.612), (-2.416, -3.155, 4.712), (-2.516, -3.155, -3.103), (-2.516, -3.155, -1.817), (-2.516, -3.155, -0.5313), (-2.516, -3.155, 0.7544), (-2.516, -3.155, 2.04), (-2.516, -3.155, 3.326), (-2.516, -3.155, 4.314), (-0.5159, -2.973, 4.314), (-0.6159, -2.941, -3.698), (-2.516, -2.941, -3.598), (-0.5159, -2.994, 4.612), (-2.416, -2.941, 4.712), (-2.516, -2.941, -3.103), (-2.516, -2.941, -1.817), (-2.516, -2.941, -0.5313), (-2.516, -2.941, 0.7544), (-2.516, -2.941, 2.04), (-2.516, -2.941, 3.326), (-0.5159, -2.941, -3.598), (-2.416, -2.941, -3.698), (-0.6159, -2.994, 4.712), (-2.516, -2.941, 4.612), (-0.5159, -2.941, -3.103), (-0.5159, -2.941, -1.817), (-0.5159, -2.941, -0.5313), (-0.5159, -2.941, 0.7544), (-0.5159, -2.941, 2.04), (-0.5159, -2.941, 3.326), (-0.5159, -2.946, 4.314), (-2.516, -2.941, 4.314), (-0.5159, 1.434, -3.598), (-0.6159, 1.434, -3.698), (-2.516, 1.434, -3.598), (-2.416, 1.434, -3.698), (-0.746, 1.353, 4.667), (-0.646, 1.353, 4.573), (-2.416, 1.434, 4.712), (-2.516, 1.434, 4.612), (-0.5159, 1.434, -3.103), (-0.5159, 1.434, -1.817), (-0.5159, 1.434, -0.5313), (-0.5159, 1.434, 0.7544), (-0.5159, 1.434, 2.04), (-0.5159, 1.434, 3.326), (-2.516, 1.434, -3.103), (-2.516, 1.434, -1.817), (-2.516, 1.434, -0.5313), (-2.516, 1.434, 0.7544), (-2.516, 1.434, 2.04), (-2.516, 1.434, 3.326), (-2.516, 1.434, 4.314), (-0.5159, 1.197, 3.509), (-0.5159, 1.244, -3.598), (-2.416, 1.244, -3.698), (-0.746, 1.325, 4.667), (-2.516, 1.244, 4.612), (-0.5159, 1.244, -3.103), (-0.5159, 1.244, -1.817), (-0.5159, 1.244, -0.5313), (-0.5159, 1.244, 0.7544), (-0.5159, 1.244, 2.04), (-0.5159, 1.244, 3.326), (-0.5159, 1.183, 3.509), (-0.6159, 1.244, -3.698), (-2.516, 1.244, -3.598), (-0.646, 1.325, 4.573), (-2.416, 1.244, 4.712), (-2.516, 1.244, -3.103), (-2.516, 1.244, -1.817), (-2.516, 1.244, -0.5313), (-2.516, 1.244, 0.7544), (-2.516, 1.244, 2.04), (-2.516, 1.244, 3.326), (-2.516, 1.244, 4.314), (-0.5159, 1.18, -3.598), (-2.416, 1.18, -3.698), (-0.6159, 1.18, 4.712), (-2.516, 1.18, 4.612), (-0.5159, 1.18, -3.103), (-0.5159, 1.18, -1.817), (-0.5159, 1.18, -0.5313), (-0.5159, 1.18, 0.7544), (-0.5159, 1.18, 2.04), (-0.5159, 1.18, 3.326), (-0.5159, 1.168, 3.558), (-0.6159, 1.18, -3.698), (-2.516, 1.18, -3.598), (-0.5159, 1.18, 4.612), (-2.416, 1.18, 4.712), (-2.516, 1.18, -3.103), (-2.516, 1.18, -1.817), (-2.516, 1.18, -0.5313), (-2.516, 1.18, 0.7544), (-2.516, 1.18, 2.04), (-2.516, 1.18, 3.326), (-2.516, 1.18, 4.314), (-0.6159, 1.478, -3.698), (-2.516, 1.478, -3.598), (-0.5159, 1.478, 4.612), (-2.416, 1.478, 4.712), (-2.516, 1.478, -3.103), (-2.516, 1.478, -1.817), (-2.516, 1.478, -0.5313), (-2.516, 1.478, 0.7544), (-2.516, 1.478, 2.04), (-2.516, 1.478, 3.326), (-2.516, 1.478, 4.314), (-0.5159, 1.478, -3.598), (-2.416, 1.478, -3.698), (-0.6159, 1.478, 4.712), (-2.516, 1.478, 4.612), (-0.5159, 1.478, -3.103), (-0.5159, 1.478, -1.817), (-0.5159, 1.478, -0.5313), (-0.5159, 1.478, 0.7544), (-0.5159, 1.478, 2.04), (-0.5159, 1.478, 3.326), (-0.5159, 1.212, 3.534), (-1.908, 7.814, -3.698), (-1.908, 7.914, -3.598), (-1.908, -8.298, -3.598), (-1.908, -8.198, -3.698), (-1.908, 7.914, 4.612), (-1.908, 7.814, 4.712), (-1.908, -8.198, 4.712), (-1.908, -8.298, 4.612), (-1.908, -8.298, -3.103), (-1.908, -8.298, -1.817), (-1.908, -8.298, -0.5313), (-1.908, -8.298, 0.7544), (-1.908, -8.298, 2.04), (-1.908, -8.298, 3.326), (-1.908, 7.914, 3.326), (-1.908, 7.914, 2.04), (-1.908, 7.914, 0.7544), (-1.908, 7.914, -0.5313), (-1.908, 7.914, -1.817), (-1.908, 7.914, -3.103), (-1.908, 6.62, 4.712), (-1.908, 5.139, 4.712), (-1.908, 3.657, 4.712), (-1.908, 2.175, 4.712), (-1.908, 0.6931, 4.712), (-1.908, -0.7887, 4.712), (-1.908, -2.271, 4.712), (-1.908, -3.752, 4.712), (-1.908, -5.234, 4.712), (-1.908, -6.716, 4.712), (-1.908, 6.62, -3.698), (-1.908, 5.139, -3.698), (-1.908, 3.657, -3.698), (-1.908, 2.175, -3.698), (-1.908, 0.6931, -3.698), (-1.908, -0.7887, -3.698), (-1.908, -2.271, -3.698), (-1.908, -3.752, -3.698), (-1.908, -5.234, -3.698), (-1.908, -6.716, -3.698), (-1.908, -3.109, -3.698), (-1.918, -3.096, 4.712), (-1.918, -2.993, 4.712), (-1.908, -2.979, -3.698), (-1.908, 7.914, 4.314), (-1.908, -8.298, 4.314), (-1.908, -3.155, -3.698), (-1.908, -3.14, 4.712), (-1.908, -2.941, -3.698), (-1.908, -2.956, 4.712), (-1.908, 1.434, -3.698), (-1.944, 1.348, 4.712), (-1.908, 1.244, -3.698), (-1.944, 1.322, 4.712), (-1.908, 1.18, -3.698), (-1.908, 1.307, 4.712), (-1.908, 1.36, 4.712), (-1.908, 1.478, -3.698)], [], [(0, 1, 3, 2), (2, 3, 7, 6), (6, 7, 5, 4), (4, 5, 1, 0), (2, 6, 4, 0), (7, 3, 1, 5), (8, 9, 11, 10), (10, 11, 15, 14), (14, 15, 13, 12), (12, 13, 9, 8), (10, 14, 12, 8), (15, 11, 9, 13), (16, 17, 19, 18), (18, 19, 23, 22), (22, 23, 21, 20), (20, 21, 17, 16), (18, 22, 20, 16), (23, 19, 17, 21), (24, 25, 27, 26), (26, 27, 31, 30), (30, 31, 29, 28), (28, 29, 25, 24), (26, 30, 28, 24), (31, 27, 25, 29), (32, 33, 35, 34), (34, 35, 39, 38), (38, 39, 37, 36), (36, 37, 33, 32), (34, 38, 36, 32), (39, 35, 33, 37), (40, 41, 43, 42), (42, 43, 47, 46), (46, 47, 45, 44), (44, 45, 41, 40), (42, 46, 44, 40), (47, 43, 41, 45), (48, 49, 51, 50), (50, 51, 55, 54), (54, 55, 53, 52), (52, 53, 49, 48), (50, 54, 52, 48), (55, 51, 49, 53), (56, 57, 59, 58), (58, 59, 63, 62), (62, 63, 61, 60), (60, 61, 57, 56), (58, 62, 60, 56), (63, 59, 57, 61), (64, 65, 67, 66), (66, 67, 71, 70), (70, 71, 69, 68), (68, 69, 65, 64), (66, 70, 68, 64), (71, 67, 65, 69), (72, 73, 75, 74), (74, 75, 79, 78), (78, 79, 77, 76), (76, 77, 73, 72), (74, 78, 76, 72), (79, 75, 73, 77), (80, 81, 83, 82), (82, 83, 87, 86), (86, 87, 85, 84), (84, 85, 81, 80), (82, 86, 84, 80), (87, 83, 81, 85), (88, 89, 91, 90), (90, 91, 95, 94), (94, 95, 93, 92), (92, 93, 89, 88), (90, 94, 92, 88), (95, 91, 89, 93), (96, 97, 99, 98), (98, 99, 103, 102), (102, 103, 101, 100), (100, 101, 97, 96), (98, 102, 100, 96), (103, 99, 97, 101), (104, 105, 107, 106), (106, 107, 111, 110), (110, 111, 109, 108), (108, 109, 105, 104), (106, 110, 108, 104), (111, 107, 105, 109), (112, 113, 115, 114), (114, 115, 119, 118), (118, 119, 117, 116), (116, 117, 113, 112), (114, 118, 116, 112), (119, 115, 113, 117), (120, 121, 123, 122), (122, 123, 127, 126), (126, 127, 125, 124), (124, 125, 121, 120), (122, 126, 124, 120), (127, 123, 121, 125), (128, 129, 131, 130), (130, 131, 135, 134), (134, 135, 133, 132), (132, 133, 129, 128), (130, 134, 132, 128), (135, 131, 129, 133), (136, 137, 139, 138), (138, 139, 143, 142), (142, 143, 141, 140), (140, 141, 137, 136), (138, 142, 140, 136), (143, 139, 137, 141), (144, 145, 147, 146), (146, 147, 151, 150), (150, 151, 149, 148), (148, 149, 145, 144), (146, 150, 148, 144), (151, 147, 145, 149), (152, 153, 155, 154), (154, 155, 159, 158), (158, 159, 157, 156), (156, 157, 153, 152), (154, 158, 156, 152), (159, 155, 153, 157), (160, 161, 163, 162), (162, 163, 167, 166), (166, 167, 165, 164), (164, 165, 161, 160), (162, 166, 164, 160), (167, 163, 161, 165), (168, 169, 171, 170), (170, 171, 175, 174), (174, 175, 173, 172), (172, 173, 169, 168), (170, 174, 172, 168), (175, 171, 169, 173), (176, 177, 179, 178), (178, 179, 183, 182), (182, 183, 181, 180), (180, 181, 177, 176), (178, 182, 180, 176), (183, 179, 177, 181), (184, 185, 187, 186), (186, 187, 191, 190), (190, 191, 189, 188), (188, 189, 185, 184), (186, 190, 188, 184), (191, 187, 185, 189), (192, 193, 195, 194), (194, 195, 199, 198), (198, 199, 197, 196), (196, 197, 193, 192), (194, 198, 196, 192), (199, 195, 193, 197), (200, 201, 203, 202), (202, 203, 207, 206), (206, 207, 205, 204), (204, 205, 201, 200), (202, 206, 204, 200), (207, 203, 201, 205), (208, 209, 211, 210), (210, 211, 215, 214), (214, 215, 213, 212), (212, 213, 209, 208), (210, 214, 212, 208), (215, 211, 209, 213), (216, 217, 219, 218), (218, 219, 223, 222), (222, 223, 221, 220), (220, 221, 217, 216), (218, 222, 220, 216), (223, 219, 217, 221), (224, 225, 227, 226), (226, 227, 231, 230), (230, 231, 229, 228), (228, 229, 225, 224), (226, 230, 228, 224), (231, 227, 225, 229), (232, 233, 235, 234), (234, 235, 239, 238), (238, 239, 237, 236), (236, 237, 233, 232), (234, 238, 236, 232), (239, 235, 233, 237), (240, 241, 243, 242), (242, 243, 247, 246), (246, 247, 245, 244), (244, 245, 241, 240), (242, 246, 244, 240), (247, 243, 241, 245), (248, 249, 251, 250), (250, 251, 255, 254), (254, 255, 253, 252), (252, 253, 249, 248), (250, 254, 252, 248), (255, 251, 249, 253), (256, 257, 259, 258), (258, 259, 263, 262), (262, 263, 261, 260), (260, 261, 257, 256), (258, 262, 260, 256), (263, 259, 257, 261), (264, 265, 267, 266), (266, 267, 271, 270), (270, 271, 269, 268), (268, 269, 265, 264), (266, 270, 268, 264), (271, 267, 265, 269), (272, 273, 275, 274), (274, 275, 279, 278), (278, 279, 277, 276), (276, 277, 273, 272), (274, 278, 276, 272), (279, 275, 273, 277), (280, 281, 283, 282), (282, 283, 287, 286), (286, 287, 285, 284), (284, 285, 281, 280), (282, 286, 284, 280), (287, 283, 281, 285), (288, 289, 291, 290), (290, 291, 295, 294), (294, 295, 293, 292), (292, 293, 289, 288), (290, 294, 292, 288), (295, 291, 289, 293), (296, 297, 299, 298), (298, 299, 303, 302), (302, 303, 301, 300), (300, 301, 297, 296), (298, 302, 300, 296), (303, 299, 297, 301), (304, 305, 307, 306), (306, 307, 311, 310), (310, 311, 309, 308), (308, 309, 305, 304), (306, 310, 308, 304), (311, 307, 305, 309), (312, 313, 315, 314), (314, 315, 319, 318), (318, 319, 317, 316), (316, 317, 313, 312), (314, 318, 316, 312), (319, 315, 313, 317), (320, 321, 323, 322), (322, 323, 327, 326), (326, 327, 325, 324), (324, 325, 321, 320), (322, 326, 324, 320), (327, 323, 321, 325), (328, 329, 331, 330), (330, 331, 335, 334), (334, 335, 333, 332), (332, 333, 329, 328), (330, 334, 332, 328), (335, 331, 329, 333), (336, 337, 339, 338), (338, 339, 343, 342), (342, 343, 341, 340), (340, 341, 337, 336), (338, 342, 340, 336), (343, 339, 337, 341), (344, 345, 347, 346), (346, 347, 351, 350), (350, 351, 349, 348), (348, 349, 345, 344), (346, 350, 348, 344), (351, 347, 345, 349), (352, 353, 355, 354), (354, 355, 359, 358), (358, 359, 357, 356), (356, 357, 353, 352), (354, 358, 356, 352), (359, 355, 353, 357), (360, 361, 363, 362), (362, 363, 367, 366), (366, 367, 365, 364), (364, 365, 361, 360), (362, 366, 364, 360), (367, 363, 361, 365), (368, 369, 371, 370), (370, 371, 375, 374), (374, 375, 373, 372), (372, 373, 369, 368), (370, 374, 372, 368), (375, 371, 369, 373), (376, 377, 379, 378), (378, 379, 383, 382), (382, 383, 381, 380), (380, 381, 377, 376), (378, 382, 380, 376), (383, 379, 377, 381), (384, 385, 387, 386), (386, 387, 391, 390), (390, 391, 389, 388), (388, 389, 385, 384), (386, 390, 388, 384), (391, 387, 385, 389), (392, 393, 395, 394), (394, 395, 399, 398), (398, 399, 397, 396), (396, 397, 393, 392), (394, 398, 396, 392), (399, 395, 393, 397), (400, 401, 403, 402), (402, 403, 407, 406), (406, 407, 405, 404), (404, 405, 401, 400), (402, 406, 404, 400), (407, 403, 401, 405), (408, 409, 411, 410), (410, 411, 415, 414), (414, 415, 413, 412), (412, 413, 409, 408), (410, 414, 412, 408), (415, 411, 409, 413), (416, 417, 419, 418), (418, 419, 423, 422), (422, 423, 421, 420), (420, 421, 417, 416), (418, 422, 420, 416), (423, 419, 417, 421), (424, 425, 427, 426), (426, 427, 431, 430), (430, 431, 429, 428), (428, 429, 425, 424), (426, 430, 428, 424), (431, 427, 425, 429), (432, 433, 435, 434), (434, 435, 439, 438), (438, 439, 437, 436), (436, 437, 433, 432), (434, 438, 436, 432), (439, 435, 433, 437), (440, 441, 443, 442), (442, 443, 447, 446), (446, 447, 445, 444), (444, 445, 441, 440), (442, 446, 444, 440), (447, 443, 441, 445), (448, 449, 451, 450), (450, 451, 455, 454), (454, 455, 453, 452), (452, 453, 449, 448), (450, 454, 452, 448), (455, 451, 449, 453), (456, 457, 459, 458), (458, 459, 463, 462), (462, 463, 461, 460), (460, 461, 457, 456), (458, 462, 460, 456), (463, 459, 457, 461), (464, 465, 467, 466), (466, 467, 471, 470), (470, 471, 469, 468), (468, 469, 465, 464), (466, 470, 468, 464), (471, 467, 465, 469), (472, 473, 475, 474), (474, 475, 479, 478), (478, 479, 477, 476), (476, 477, 473, 472), (474, 478, 476, 472), (479, 475, 473, 477), (480, 481, 483, 482), (482, 483, 487, 486), (486, 487, 485, 484), (484, 485, 481, 480), (482, 486, 484, 480), (487, 483, 481, 485), (488, 489, 491, 490), (490, 491, 495, 494), (494, 495, 493, 492), (492, 493, 489, 488), (490, 494, 492, 488), (495, 491, 489, 493), (496, 497, 499, 498), (498, 499, 503, 502), (502, 503, 501, 500), (500, 501, 497, 496), (498, 502, 500, 496), (503, 499, 497, 501), (504, 505, 507, 506), (506, 507, 511, 510), (510, 511, 509, 508), (508, 509, 505, 504), (506, 510, 508, 504), (511, 507, 505, 509), (512, 513, 515, 514), (514, 515, 519, 518), (518, 519, 517, 516), (516, 517, 513, 512), (514, 518, 516, 512), (519, 515, 513, 517), (520, 521, 523, 522), (522, 523, 527, 526), (526, 527, 525, 524), (524, 525, 521, 520), (522, 526, 524, 520), (527, 523, 521, 525), (528, 529, 531, 530), (530, 531, 535, 534), (534, 535, 533, 532), (532, 533, 529, 528), (530, 534, 532, 528), (535, 531, 529, 533), (536, 537, 539, 538), (538, 539, 543, 542), (542, 543, 541, 540), (540, 541, 537, 536), (538, 542, 540, 536), (543, 539, 537, 541), (544, 545, 547, 546), (546, 547, 551, 550), (550, 551, 549, 548), (548, 549, 545, 544), (546, 550, 548, 544), (551, 547, 545, 549), (552, 553, 555, 554), (554, 555, 559, 558), (558, 559, 557, 556), (556, 557, 553, 552), (554, 558, 556, 552), (559, 555, 553, 557), (560, 561, 563, 562), (562, 563, 567, 566), (566, 567, 565, 564), (564, 565, 561, 560), (562, 566, 564, 560), (567, 563, 561, 565), (568, 569, 571, 570), (570, 571, 575, 574), (574, 575, 573, 572), (572, 573, 569, 568), (570, 574, 572, 568), (575, 571, 569, 573), (576, 577, 579, 578), (578, 579, 583, 582), (582, 583, 581, 580), (580, 581, 577, 576), (578, 582, 580, 576), (583, 579, 577, 581), (584, 585, 587, 586), (586, 587, 591, 590), (590, 591, 589, 588), (588, 589, 585, 584), (586, 590, 588, 584), (591, 587, 585, 589), (592, 593, 595, 594), (594, 595, 599, 598), (598, 599, 597, 596), (596, 597, 593, 592), (594, 598, 596, 592), (599, 595, 593, 597), (600, 601, 603, 602), (602, 603, 607, 606), (606, 607, 605, 604), (604, 605, 601, 600), (602, 606, 604, 600), (607, 603, 601, 605), (608, 609, 611, 610), (610, 611, 615, 614), (614, 615, 613, 612), (612, 613, 609, 608), (610, 614, 612, 608), (615, 611, 609, 613), (616, 617, 619, 618), (618, 619, 623, 622), (622, 623, 621, 620), (620, 621, 617, 616), (618, 622, 620, 616), (623, 619, 617, 621), (624, 625, 627, 626), (626, 627, 631, 630), (630, 631, 629, 628), (628, 629, 625, 624), (626, 630, 628, 624), (631, 627, 625, 629), (632, 633, 635, 634), (634, 635, 639, 638), (638, 639, 637, 636), (636, 637, 633, 632), (634, 638, 636, 632), (639, 635, 633, 637), (640, 641, 643, 642), (642, 643, 647, 646), (646, 647, 645, 644), (644, 645, 641, 640), (642, 646, 644, 640), (647, 643, 641, 645), (648, 649, 651, 650), (650, 651, 655, 654), (654, 655, 653, 652), (652, 653, 649, 648), (650, 654, 652, 648), (655, 651, 649, 653), (656, 657, 659, 658), (658, 659, 663, 662), (662, 663, 661, 660), (660, 661, 657, 656), (658, 662, 660, 656), (663, 659, 657, 661), (664, 665, 667, 666), (666, 667, 671, 670), (670, 671, 669, 668), (668, 669, 665, 664), (666, 670, 668, 664), (671, 667, 665, 669), (672, 673, 675, 674), (674, 675, 679, 678), (678, 679, 677, 676), (676, 677, 673, 672), (674, 678, 676, 672), (679, 675, 673, 677), (680, 681, 683, 682), (682, 683, 687, 686), (686, 687, 685, 684), (684, 685, 681, 680), (682, 686, 684, 680), (687, 683, 681, 685), (688, 689, 691, 690), (690, 691, 695, 694), (694, 695, 693, 692), (692, 693, 689, 688), (690, 694, 692, 688), (695, 691, 689, 693), (696, 697, 699, 698), (698, 699, 703, 702), (702, 703, 701, 700), (700, 701, 697, 696), (698, 702, 700, 696), (703, 699, 697, 701), (704, 705, 707, 706), (706, 707, 711, 710), (710, 711, 709, 708), (708, 709, 705, 704), (706, 710, 708, 704), (711, 707, 705, 709), (712, 713, 715, 714), (714, 715, 719, 718), (718, 719, 717, 716), (716, 717, 713, 712), (714, 718, 716, 712), (719, 715, 713, 717), (720, 721, 723, 722), (722, 723, 727, 726), (726, 727, 725, 724), (724, 725, 721, 720), (722, 726, 724, 720), (727, 723, 721, 725), (728, 729, 731, 730), (730, 731, 735, 734), (734, 735, 733, 732), (732, 733, 729, 728), (730, 734, 732, 728), (735, 731, 729, 733), (736, 737, 739, 738), (738, 739, 743, 742), (742, 743, 741, 740), (740, 741, 737, 736), (738, 742, 740, 736), (743, 739, 737, 741), (744, 745, 747, 746), (746, 747, 751, 750), (750, 751, 749, 748), (748, 749, 745, 744), (746, 750, 748, 744), (751, 747, 745, 749), (752, 753, 755, 754), (754, 755, 759, 758), (758, 759, 757, 756), (756, 757, 753, 752), (754, 758, 756, 752), (759, 755, 753, 757), (760, 761, 763, 762), (762, 763, 767, 766), (766, 767, 765, 764), (764, 765, 761, 760), (762, 766, 764, 760), (767, 763, 761, 765), (768, 769, 771, 770), (770, 771, 775, 774), (774, 775, 773, 772), (772, 773, 769, 768), (770, 774, 772, 768), (775, 771, 769, 773), (776, 777, 779, 778), (778, 779, 783, 782), (782, 783, 781, 780), (780, 781, 777, 776), (778, 782, 780, 776), (783, 779, 777, 781), (784, 785, 787, 786), (786, 787, 791, 790), (790, 791, 789, 788), (788, 789, 785, 784), (786, 790, 788, 784), (791, 787, 785, 789), (792, 793, 795, 794), (794, 795, 799, 798), (798, 799, 797, 796), (796, 797, 793, 792), (794, 798, 796, 792), (799, 795, 793, 797), (800, 801, 803, 802), (802, 803, 807, 806), (806, 807, 805, 804), (804, 805, 801, 800), (802, 806, 804, 800), (807, 803, 801, 805), (808, 809, 811, 810), (810, 811, 815, 814), (814, 815, 813, 812), (812, 813, 809, 808), (810, 814, 812, 808), (815, 811, 809, 813), (816, 817, 819, 818), (818, 819, 823, 822), (822, 823, 821, 820), (820, 821, 817, 816), (818, 822, 820, 816), (823, 819, 817, 821), (824, 825, 827, 826), (826, 827, 831, 830), (830, 831, 829, 828), (828, 829, 825, 824), (826, 830, 828, 824), (831, 827, 825, 829), (832, 833, 835, 834), (834, 835, 839, 838), (838, 839, 837, 836), (836, 837, 833, 832), (834, 838, 836, 832), (839, 835, 833, 837), (840, 841, 843, 842), (842, 843, 847, 846), (846, 847, 845, 844), (844, 845, 841, 840), (842, 846, 844, 840), (847, 843, 841, 845), (848, 849, 851, 850), (850, 851, 855, 854), (854, 855, 853, 852), (852, 853, 849, 848), (850, 854, 852, 848), (855, 851, 849, 853), (856, 857, 859, 858), (858, 859, 863, 862), (862, 863, 861, 860), (860, 861, 857, 856), (858, 862, 860, 856), (863, 859, 857, 861), (864, 865, 867, 866), (866, 867, 871, 870), (870, 871, 869, 868), (868, 869, 865, 864), (866, 870, 868, 864), (871, 867, 865, 869), (872, 873, 875, 874), (874, 875, 879, 878), (878, 879, 877, 876), (876, 877, 873, 872), (874, 878, 876, 872), (879, 875, 873, 877), (880, 881, 883, 882), (882, 883, 887, 886), (886, 887, 885, 884), (884, 885, 881, 880), (882, 886, 884, 880), (887, 883, 881, 885), (888, 889, 891, 890), (890, 891, 895, 894), (894, 895, 893, 892), (892, 893, 889, 888), (890, 894, 892, 888), (895, 891, 889, 893), (896, 897, 899, 898), (898, 899, 903, 902), (902, 903, 901, 900), (900, 901, 897, 896), (898, 902, 900, 896), (903, 899, 897, 901), (904, 905, 907, 906), (906, 907, 911, 910), (910, 911, 909, 908), (908, 909, 905, 904), (906, 910, 908, 904), (911, 907, 905, 909), (912, 913, 915, 914), (914, 915, 919, 918), (918, 919, 917, 916), (916, 917, 913, 912), (914, 918, 916, 912), (919, 915, 913, 917), (920, 921, 923, 922), (922, 923, 927, 926), (926, 927, 925, 924), (924, 925, 921, 920), (922, 926, 924, 920), (927, 923, 921, 925), (928, 929, 931, 930), (930, 931, 935, 934), (934, 935, 933, 932), (932, 933, 929, 928), (930, 934, 932, 928), (935, 931, 929, 933), (936, 937, 939, 938), (938, 939, 943, 942), (942, 943, 941, 940), (940, 941, 937, 936), (938, 942, 940, 936), (943, 939, 937, 941), (944, 945, 947, 946), (946, 947, 951, 950), (950, 951, 949, 948), (948, 949, 945, 944), (946, 950, 948, 944), (951, 947, 945, 949), (952, 953, 955, 954), (954, 955, 959, 958), (958, 959, 957, 956), (956, 957, 953, 952), (954, 958, 956, 952), (959, 955, 953, 957), (1455, 1437, 969, 1031), (1475, 1439, 968, 1071), (1299, 1102, 981, 1275), (1465, 1092, 980, 1442), (1481, 1443, 979, 1274), (960, 961, 962), (963, 964, 965), (966, 967, 968), (969, 970, 971), (972, 973, 974), (975, 976, 977), (978, 979, 980), (981, 982, 983), (1041, 963, 965, 1042), (1436, 970, 969, 1437), (1272, 972, 974, 1276), (1438, 966, 968, 1439), (1273, 976, 975, 1277), (1061, 971, 970, 1062), (1274, 979, 978, 1278), (1275, 981, 983, 1279), (1081, 977, 976, 1082), (1440, 983, 982, 1441), (1442, 980, 979, 1443), (1101, 982, 981, 1102), (1289, 1082, 976, 1273), (1041, 1121, 996, 963), (1121, 1131, 997, 996), (1131, 1141, 998, 997), (1141, 1151, 999, 998), (1151, 1161, 1000, 999), (1161, 1171, 1001, 1000), (971, 1020, 1031, 969), (1020, 1021, 1030, 1031), (1021, 1022, 1029, 1030), (1022, 1023, 1028, 1029), (1023, 1024, 1027, 1028), (1024, 1025, 1026, 1027), (966, 1008, 1019, 967), (1008, 1009, 1018, 1019), (1009, 1010, 1017, 1018), (1010, 1011, 1016, 1017), (1011, 1012, 1015, 1016), (1012, 1013, 1014, 1015), (963, 996, 1007, 964), (996, 997, 1006, 1007), (997, 998, 1005, 1006), (998, 999, 1004, 1005), (999, 1000, 1003, 1004), (1000, 1001, 1002, 1003), (962, 984, 995, 960), (984, 985, 994, 995), (985, 986, 993, 994), (986, 987, 992, 993), (987, 988, 991, 992), (988, 989, 990, 991), (1438, 1444, 1008, 966), (1444, 1445, 1009, 1008), (1445, 1446, 1010, 1009), (1446, 1447, 1011, 1010), (1447, 1448, 1012, 1011), (1448, 1449, 1013, 1012), (1061, 1181, 1020, 971), (1181, 1191, 1021, 1020), (1191, 1201, 1022, 1021), (1201, 1211, 1023, 1022), (1211, 1221, 1024, 1023), (1221, 1231, 1025, 1024), (1480, 1450, 1026, 1279), (1450, 1451, 1027, 1026), (1451, 1452, 1028, 1027), (1452, 1453, 1029, 1028), (1453, 1454, 1030, 1029), (1454, 1455, 1031, 1030), (1015, 1014, 1222, 1212), (1212, 1222, 1223, 1213), (1213, 1223, 1224, 1214), (1334, 1335, 1225, 1215), (1215, 1225, 1226, 1216), (1216, 1226, 1227, 1217), (1422, 1423, 1228, 1218), (1218, 1228, 1229, 1219), (1219, 1229, 1230, 1220), (1220, 1230, 1231, 1221), (1016, 1015, 1212, 1202), (1202, 1212, 1213, 1203), (1203, 1213, 1214, 1204), (1333, 1334, 1215, 1205), (1205, 1215, 1216, 1206), (1206, 1216, 1217, 1207), (1421, 1422, 1218, 1208), (1208, 1218, 1219, 1209), (1209, 1219, 1220, 1210), (1210, 1220, 1221, 1211), (1017, 1016, 1202, 1192), (1192, 1202, 1203, 1193), (1193, 1203, 1204, 1194), (1332, 1333, 1205, 1195), (1195, 1205, 1206, 1196), (1196, 1206, 1207, 1197), (1420, 1421, 1208, 1198), (1198, 1208, 1209, 1199), (1199, 1209, 1210, 1200), (1200, 1210, 1211, 1201), (1018, 1017, 1192, 1182), (1182, 1192, 1193, 1183), (1183, 1193, 1194, 1184), (1331, 1332, 1195, 1185), (1185, 1195, 1196, 1186), (1186, 1196, 1197, 1187), (1419, 1420, 1198, 1188), (1188, 1198, 1199, 1189), (1189, 1199, 1200, 1190), (1190, 1200, 1201, 1191), (1019, 1018, 1182, 1172), (1172, 1182, 1183, 1173), (1173, 1183, 1184, 1174), (1330, 1331, 1185, 1175), (1175, 1185, 1186, 1176), (1176, 1186, 1187, 1177), (1418, 1419, 1188, 1178), (1178, 1188, 1189, 1179), (1179, 1189, 1190, 1180), (1180, 1190, 1191, 1181), (967, 1019, 1172, 1052), (1052, 1172, 1173, 1053), (1053, 1173, 1174, 1054), (1327, 1330, 1175, 1055), (1055, 1175, 1176, 1056), (1056, 1176, 1177, 1057), (1415, 1418, 1178, 1058), (1058, 1178, 1179, 1059), (1059, 1179, 1180, 1060), (1060, 1180, 1181, 1061), (991, 990, 1162, 1152), (1152, 1162, 1163, 1153), (1153, 1163, 1164, 1154), (1154, 1164, 1165, 1155), (1400, 1401, 1166, 1156), (1156, 1166, 1167, 1157), (1157, 1167, 1168, 1158), (1312, 1313, 1169, 1159), (1159, 1169, 1170, 1160), (1160, 1170, 1171, 1161), (992, 991, 1152, 1142), (1142, 1152, 1153, 1143), (1143, 1153, 1154, 1144), (1144, 1154, 1155, 1145), (1399, 1400, 1156, 1146), (1146, 1156, 1157, 1147), (1147, 1157, 1158, 1148), (1311, 1312, 1159, 1149), (1149, 1159, 1160, 1150), (1150, 1160, 1161, 1151), (993, 992, 1142, 1132), (1132, 1142, 1143, 1133), (1133, 1143, 1144, 1134), (1134, 1144, 1145, 1135), (1398, 1399, 1146, 1136), (1136, 1146, 1147, 1137), (1137, 1147, 1148, 1138), (1310, 1311, 1149, 1139), (1139, 1149, 1150, 1140), (1140, 1150, 1151, 1141), (994, 993, 1132, 1122), (1122, 1132, 1133, 1123), (1123, 1133, 1134, 1124), (1124, 1134, 1135, 1125), (1397, 1398, 1136, 1126), (1126, 1136, 1137, 1127), (1127, 1137, 1138, 1128), (1309, 1310, 1139, 1129), (1129, 1139, 1140, 1130), (1130, 1140, 1141, 1131), (995, 994, 1122, 1112), (1112, 1122, 1123, 1113), (1113, 1123, 1124, 1114), (1114, 1124, 1125, 1115), (1396, 1397, 1126, 1116), (1116, 1126, 1127, 1117), (1117, 1127, 1128, 1118), (1308, 1309, 1129, 1119), (1119, 1129, 1130, 1120), (1120, 1130, 1131, 1121), (960, 995, 1112, 1032), (1032, 1112, 1113, 1033), (1033, 1113, 1114, 1034), (1034, 1114, 1115, 1035), (1392, 1396, 1116, 1036), (1036, 1116, 1117, 1037), (1037, 1117, 1118, 1038), (1304, 1308, 1119, 1039), (1039, 1119, 1120, 1040), (1040, 1120, 1121, 1041), (1276, 974, 1091, 1280), (1280, 1091, 1090, 1281), (1281, 1090, 1089, 1282), (1282, 1089, 1088, 1283), (1402, 1405, 1087, 1284), (1284, 1087, 1086, 1285), (1285, 1086, 1085, 1286), (1325, 1316, 1084, 1287), (1287, 1084, 1083, 1288), (1288, 1083, 1082, 1289), (980, 1092, 1111, 978), (1092, 1093, 1110, 1111), (1093, 1094, 1109, 1110), (1329, 1095, 1108, 1339), (1095, 1096, 1107, 1108), (1096, 1097, 1106, 1107), (1417, 1098, 1105, 1428), (1098, 1099, 1104, 1105), (1099, 1100, 1103, 1104), (1100, 1101, 1102, 1103), (973, 1072, 1091, 974), (1072, 1073, 1090, 1091), (1073, 1074, 1089, 1090), (1074, 1075, 1088, 1089), (1394, 1076, 1087, 1405), (1076, 1077, 1086, 1087), (1077, 1078, 1085, 1086), (1306, 1079, 1084, 1316), (1079, 1080, 1083, 1084), (1080, 1081, 1082, 1083), (967, 1052, 1071, 968), (1052, 1053, 1070, 1071), (1053, 1054, 1069, 1070), (1327, 1055, 1068, 1337), (1055, 1056, 1067, 1068), (1056, 1057, 1066, 1067), (1415, 1058, 1065, 1426), (1058, 1059, 1064, 1065), (1059, 1060, 1063, 1064), (1060, 1061, 1062, 1063), (960, 1032, 1051, 961), (1032, 1033, 1050, 1051), (1033, 1034, 1049, 1050), (1034, 1035, 1048, 1049), (1392, 1036, 1047, 1403), (1036, 1037, 1046, 1047), (1037, 1038, 1045, 1046), (1304, 1039, 1044, 1314), (1039, 1040, 1043, 1044), (1040, 1041, 1042, 1043), (1441, 982, 1101, 1456), (1456, 1101, 1100, 1457), (1457, 1100, 1099, 1458), (1458, 1099, 1098, 1459), (1491, 1406, 1097, 1460), (1460, 1097, 1096, 1461), (1461, 1096, 1095, 1462), (1483, 1317, 1094, 1463), (1463, 1094, 1093, 1464), (1464, 1093, 1092, 1465), (1278, 978, 1111, 1290), (1290, 1111, 1110, 1291), (1291, 1110, 1109, 1292), (1347, 1339, 1108, 1293), (1293, 1108, 1107, 1294), (1294, 1107, 1106, 1295), (1424, 1428, 1105, 1296), (1296, 1105, 1104, 1297), (1297, 1104, 1103, 1298), (1298, 1103, 1102, 1299), (1436, 1466, 1062, 970), (1466, 1467, 1063, 1062), (1467, 1468, 1064, 1063), (1468, 1469, 1065, 1064), (1490, 1470, 1066, 1393), (1470, 1471, 1067, 1066), (1471, 1472, 1068, 1067), (1482, 1473, 1069, 1305), (1473, 1474, 1070, 1069), (1474, 1475, 1071, 1070), (1479, 1476, 1235, 1263), (1324, 1307, 1239, 1300), (1478, 1255, 1238, 1477), (1262, 1232, 1233, 1252), (1315, 1234, 1235, 1305), (1264, 1236, 1237, 1254), (1317, 1238, 1239, 1307), (1302, 1254, 1237, 1301), (1262, 1266, 1240, 1232), (1266, 1267, 1241, 1240), (1267, 1268, 1242, 1241), (1268, 1269, 1243, 1242), (1269, 1270, 1244, 1243), (1270, 1271, 1245, 1244), (1315, 1318, 1246, 1234), (1318, 1319, 1247, 1246), (1319, 1320, 1248, 1247), (1320, 1321, 1249, 1248), (1321, 1322, 1250, 1249), (1322, 1323, 1251, 1250), (1344, 1345, 1271, 1270), (1343, 1344, 1270, 1269), (1342, 1343, 1269, 1268), (1341, 1342, 1268, 1267), (1340, 1341, 1267, 1266), (1336, 1340, 1266, 1262), (1346, 1328, 1254, 1302), (1338, 1264, 1254, 1328), (1336, 1262, 1252, 1326), (1485, 1329, 1255, 1478), (1484, 1479, 1263, 1337), (1300, 1239, 1265, 1303), (1234, 1253, 1263, 1235), (1238, 1255, 1265, 1239), (1234, 1246, 1256, 1253), (1246, 1247, 1257, 1256), (1247, 1248, 1258, 1257), (1248, 1249, 1259, 1258), (1249, 1250, 1260, 1259), (1250, 1251, 1261, 1260), (1251, 1300, 1303, 1261), (1345, 1346, 1302, 1271), (1271, 1302, 1301, 1245), (1323, 1324, 1300, 1251), (1230, 1298, 1299, 1231), (1229, 1297, 1298, 1230), (1228, 1296, 1297, 1229), (1423, 1424, 1296, 1228), (1226, 1294, 1295, 1227), (1225, 1293, 1294, 1226), (1335, 1347, 1293, 1225), (1223, 1291, 1292, 1224), (1222, 1290, 1291, 1223), (1014, 1278, 1290, 1222), (1170, 1288, 1289, 1171), (1169, 1287, 1288, 1170), (1313, 1325, 1287, 1169), (1167, 1285, 1286, 1168), (1166, 1284, 1285, 1167), (1401, 1402, 1284, 1166), (1164, 1282, 1283, 1165), (1163, 1281, 1282, 1164), (1162, 1280, 1281, 1163), (990, 1276, 1280, 1162), (1440, 1480, 1279, 983), (1171, 1289, 1273, 1001), (1025, 1275, 1279, 1026), (1013, 1274, 1278, 1014), (1001, 1273, 1277, 1002), (989, 1272, 1276, 990), (1449, 1481, 1274, 1013), (1231, 1299, 1275, 1025), (1245, 1301, 1325, 1313), (1224, 1292, 1324, 1323), (1214, 1224, 1323, 1322), (1204, 1214, 1322, 1321), (1194, 1204, 1321, 1320), (1184, 1194, 1320, 1319), (1174, 1184, 1319, 1318), (1054, 1174, 1318, 1315), (1094, 1317, 1307, 1109), (1054, 1315, 1305, 1069), (1292, 1109, 1307, 1324), (1476, 1482, 1305, 1235), (1477, 1238, 1317, 1483), (1232, 1304, 1314, 1233), (1236, 1306, 1316, 1237), (1301, 1237, 1316, 1325), (1232, 1240, 1308, 1304), (1240, 1241, 1309, 1308), (1241, 1242, 1310, 1309), (1242, 1243, 1311, 1310), (1243, 1244, 1312, 1311), (1244, 1245, 1313, 1312), (1261, 1303, 1347, 1335), (1168, 1286, 1346, 1345), (1472, 1484, 1337, 1068), (1462, 1095, 1329, 1485), (1038, 1336, 1326, 1045), (1078, 1338, 1328, 1085), (1286, 1085, 1328, 1346), (1038, 1118, 1340, 1336), (1118, 1128, 1341, 1340), (1128, 1138, 1342, 1341), (1138, 1148, 1343, 1342), (1148, 1158, 1344, 1343), (1158, 1168, 1345, 1344), (1303, 1265, 1339, 1347), (1253, 1327, 1337, 1263), (1255, 1329, 1339, 1265), (1253, 1256, 1330, 1327), (1256, 1257, 1331, 1330), (1257, 1258, 1332, 1331), (1258, 1259, 1333, 1332), (1259, 1260, 1334, 1333), (1260, 1261, 1335, 1334), (1434, 1435, 1369, 1361), (1390, 1391, 1368, 1367), (1493, 1486, 1351, 1426), (1391, 1373, 1355, 1368), (1492, 1417, 1354, 1487), (1425, 1348, 1349, 1414), (1382, 1350, 1351, 1371), (1427, 1352, 1353, 1416), (1384, 1354, 1355, 1373), (1435, 1416, 1353, 1369), (1425, 1429, 1356, 1348), (1429, 1430, 1357, 1356), (1430, 1431, 1358, 1357), (1431, 1432, 1359, 1358), (1432, 1433, 1360, 1359), (1433, 1434, 1361, 1360), (1382, 1385, 1362, 1350), (1385, 1386, 1363, 1362), (1386, 1387, 1364, 1363), (1387, 1388, 1365, 1364), (1388, 1389, 1366, 1365), (1389, 1390, 1367, 1366), (1411, 1412, 1390, 1389), (1410, 1411, 1389, 1388), (1409, 1410, 1388, 1387), (1408, 1409, 1387, 1386), (1407, 1408, 1386, 1385), (1404, 1407, 1385, 1382), (1406, 1384, 1373, 1395), (1404, 1382, 1371, 1393), (1413, 1395, 1373, 1391), (1412, 1413, 1391, 1390), (1361, 1369, 1380, 1379), (1486, 1488, 1371, 1351), (1487, 1354, 1384, 1489), (1348, 1370, 1381, 1349), (1352, 1372, 1383, 1353), (1369, 1353, 1383, 1380), (1348, 1356, 1374, 1370), (1356, 1357, 1375, 1374), (1357, 1358, 1376, 1375), (1358, 1359, 1377, 1376), (1359, 1360, 1378, 1377), (1360, 1361, 1379, 1378), (1227, 1295, 1413, 1412), (1295, 1106, 1395, 1413), (1057, 1404, 1393, 1066), (1097, 1406, 1395, 1106), (1057, 1177, 1407, 1404), (1177, 1187, 1408, 1407), (1187, 1197, 1409, 1408), (1197, 1207, 1410, 1409), (1207, 1217, 1411, 1410), (1217, 1227, 1412, 1411), (1379, 1380, 1402, 1401), (1488, 1490, 1393, 1371), (1489, 1384, 1406, 1491), (1370, 1392, 1403, 1381), (1372, 1394, 1405, 1383), (1380, 1383, 1405, 1402), (1370, 1374, 1396, 1392), (1374, 1375, 1397, 1396), (1375, 1376, 1398, 1397), (1376, 1377, 1399, 1398), (1377, 1378, 1400, 1399), (1378, 1379, 1401, 1400), (1155, 1165, 1434, 1433), (1145, 1155, 1433, 1432), (1135, 1145, 1432, 1431), (1125, 1135, 1431, 1430), (1115, 1125, 1430, 1429), (1035, 1115, 1429, 1425), (1283, 1088, 1416, 1435), (1075, 1427, 1416, 1088), (1035, 1425, 1414, 1048), (1459, 1098, 1417, 1492), (1469, 1493, 1426, 1065), (1165, 1283, 1435, 1434), (1367, 1368, 1424, 1423), (1368, 1355, 1428, 1424), (1350, 1415, 1426, 1351), (1354, 1417, 1428, 1355), (1350, 1362, 1418, 1415), (1362, 1363, 1419, 1418), (1363, 1364, 1420, 1419), (1364, 1365, 1421, 1420), (1365, 1366, 1422, 1421), (1366, 1367, 1423, 1422), (1048, 1414, 1493, 1469), (1075, 1459, 1492, 1427), (1372, 1489, 1491, 1394), (1381, 1403, 1490, 1488), (1352, 1487, 1489, 1372), (1349, 1381, 1488, 1486), (1427, 1492, 1487, 1352), (1414, 1349, 1486, 1493), (1078, 1462, 1485, 1338), (1045, 1326, 1484, 1472), (1236, 1477, 1483, 1306), (1233, 1314, 1482, 1476), (1002, 1277, 1481, 1449), (972, 1272, 1480, 1440), (1326, 1252, 1479, 1484), (1338, 1485, 1478, 1264), (1264, 1478, 1477, 1236), (1252, 1233, 1476, 1479), (1043, 1042, 1475, 1474), (1044, 1043, 1474, 1473), (1314, 1044, 1473, 1482), (1046, 1045, 1472, 1471), (1047, 1046, 1471, 1470), (1403, 1047, 1470, 1490), (1049, 1048, 1469, 1468), (1050, 1049, 1468, 1467), (1051, 1050, 1467, 1466), (961, 1051, 1466, 1436), (1080, 1464, 1465, 1081), (1079, 1463, 1464, 1080), (1306, 1483, 1463, 1079), (1077, 1461, 1462, 1078), (1076, 1460, 1461, 1077), (1394, 1491, 1460, 1076), (1074, 1458, 1459, 1075), (1073, 1457, 1458, 1074), (1072, 1456, 1457, 1073), (973, 1441, 1456, 1072), (985, 984, 1455, 1454), (986, 985, 1454, 1453), (987, 986, 1453, 1452), (988, 987, 1452, 1451), (989, 988, 1451, 1450), (1272, 989, 1450, 1480), (1003, 1002, 1449, 1448), (1004, 1003, 1448, 1447), (1005, 1004, 1447, 1446), (1006, 1005, 1446, 1445), (1007, 1006, 1445, 1444), (964, 1007, 1444, 1438), (977, 1442, 1443, 975), (972, 1440, 1441, 973), (964, 1438, 1439, 965), (961, 1436, 1437, 962), (1277, 975, 1443, 1481), (1081, 1465, 1442, 977), (1042, 965, 1439, 1475), (984, 962, 1437, 1455)])
me_cube_001.materials.append(mat_material)
me_cube_001.use_remesh_preserve_volume = False
me_cube_001.use_remesh_preserve_attributes = False
me_cube_001.use_mirror_vertex_groups = False
me_cube_001.update()

# ---- objects
ob_cube_001 = bpy.data.objects.new('Cube.001', me_cube_001)
ob_lamp = bpy.data.objects.new('Lamp', light_lamp)
ob_camera = bpy.data.objects.new('Camera', cam_camera)

# ---- transforms, parenting, visibility, modifiers, constraints
ob_cube_001.location = (1.516, 0.04779, -0.1116)
ob_cube_001.lineart.crease_threshold = 0.0
ob_lamp.location = (4.076, 1.005, 5.904)
ob_lamp.rotation_euler = (0.6503, 0.05522, 1.866)
ob_lamp.lock_rotations_4d = False
ob_lamp.empty_display_type = 'ARROWS'
ob_lamp.color = (0.0, 0.0, 0.0, 0.0)
ob_lamp.lineart.crease_threshold = 0.0
ob_camera.location = (7.481, -6.508, 5.344)
ob_camera.rotation_euler = (1.109, 0.0, 0.8149)
ob_camera.lock_rotations_4d = False
ob_camera.empty_display_type = 'ARROWS'
ob_camera.color = (0.0, 0.0, 0.0, 0.0)
ob_camera.display_type = 'WIRE'
ob_camera.lineart.crease_threshold = 0.0

# ---- collection membership
col_collection_1.objects.link(ob_cube_001)
col_collection_1.objects.link(ob_lamp)
col_collection_1.objects.link(ob_camera)

# ---- scene / render settings (as saved in the file)
scene.camera = ob_camera
scene.frame_start = 1; scene.frame_end = 250; scene.frame_set(1)
scene.render.engine = 'BLENDER_EEVEE_NEXT'
scene.render.resolution_percentage = 50
scene.render.dither_intensity = 0.0
scene.cycles.use_denoising = False
scene.cycles.samples = 128
scene.cycles.sampling_pattern = 'TABULATED_SOBOL'
scene.cycles.use_adaptive_sampling = False
scene.cycles.use_light_tree = False
scene.cycles.blur_glossy = 0.0
scene.cycles.sample_clamp_indirect = 0.0
scene.view_settings.view_transform = 'Standard'
bpy.context.view_layer.update()
